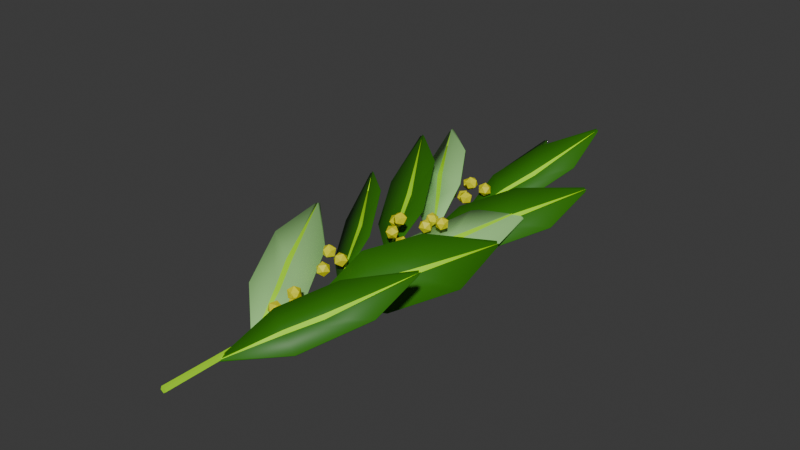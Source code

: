 # Source: Laurel.blend  (saved by Blender 4.0.36; exported with 4.5.12 LTS)
import bpy
from mathutils import Matrix  # noqa: F401  (used for matrix-valued properties, if any)

bpy.ops.wm.read_factory_settings(use_empty=True)
scene = bpy.context.scene
scene.name = 'Scene'

# ---- collections
col_collection = bpy.data.collections.new('Collection'); scene.collection.children.link(col_collection)

# ---- materials (node trees are filled in below, after node groups)
mat_laurelleaf = bpy.data.materials.new('LaurelLeaf')
mat_laurelleaf.use_transparent_shadow = False
mat_laurelleafnerve = bpy.data.materials.new('LaurelLeafNerve')
mat_laurelleafnerve.use_transparent_shadow = False
mat_leurelleafbot = bpy.data.materials.new('LeurelLeafBot')
mat_leurelleafbot.use_transparent_shadow = False
mat_laurelbud = bpy.data.materials.new('LaurelBud')
mat_laurelbud.use_transparent_shadow = False

# ---- material node trees
mat_laurelleaf.use_nodes = True; mat_laurelleaf.node_tree.nodes.clear()
_N = mat_laurelleaf.node_tree.nodes; _L = mat_laurelleaf.node_tree.links
n0 = _N.new('ShaderNodeBsdfPrincipled'); n0.name = 'Principled BSDF'; n0.location = (10, 300)
n0.inputs[0].default_value = (0.02572, 0.1745, 0.0, 1.0)
n0.inputs[3].default_value = 1.45
n1 = _N.new('ShaderNodeOutputMaterial'); n1.name = 'Material Output'; n1.location = (300, 300)
_L.new(n0.outputs[0], n1.inputs[0])
n1.is_active_output = True
mat_laurelleafnerve.use_nodes = True; mat_laurelleafnerve.node_tree.nodes.clear()
_N = mat_laurelleafnerve.node_tree.nodes; _L = mat_laurelleafnerve.node_tree.links
n0 = _N.new('ShaderNodeBsdfPrincipled'); n0.name = 'Principled BSDF'; n0.location = (10, 300)
n0.inputs[0].default_value = (0.4675, 1.0, 0.0, 1.0)
n0.inputs[3].default_value = 1.45
n1 = _N.new('ShaderNodeOutputMaterial'); n1.name = 'Material Output'; n1.location = (300, 300)
_L.new(n0.outputs[0], n1.inputs[0])
n1.is_active_output = True
mat_leurelleafbot.use_nodes = True; mat_leurelleafbot.node_tree.nodes.clear()
_N = mat_leurelleafbot.node_tree.nodes; _L = mat_leurelleafbot.node_tree.links
n0 = _N.new('ShaderNodeBsdfPrincipled'); n0.name = 'Principled BSDF'; n0.location = (10, 300)
n0.inputs[0].default_value = (0.3558, 0.7069, 0.2458, 1.0)
n0.inputs[3].default_value = 1.45
n1 = _N.new('ShaderNodeOutputMaterial'); n1.name = 'Material Output'; n1.location = (300, 300)
_L.new(n0.outputs[0], n1.inputs[0])
n1.is_active_output = True
mat_laurelbud.use_nodes = True; mat_laurelbud.node_tree.nodes.clear()
_N = mat_laurelbud.node_tree.nodes; _L = mat_laurelbud.node_tree.links
n0 = _N.new('ShaderNodeBsdfPrincipled'); n0.name = 'Principled BSDF'; n0.location = (10, 300)
n0.inputs[0].default_value = (0.8004, 0.7763, 0.0, 1.0)
n0.inputs[3].default_value = 1.45
n1 = _N.new('ShaderNodeOutputMaterial'); n1.name = 'Material Output'; n1.location = (300, 300)
_L.new(n0.outputs[0], n1.inputs[0])
n1.is_active_output = True

# ---- world
world_world = bpy.data.worlds.new('World'); scene.world = world_world
world_world.use_nodes = True; world_world.node_tree.nodes.clear()
_N = world_world.node_tree.nodes; _L = world_world.node_tree.links
n0 = _N.new('ShaderNodeOutputWorld'); n0.name = 'World Output'; n0.location = (300, 300)
n1 = _N.new('ShaderNodeBackground'); n1.name = 'Background'; n1.location = (10, 300)
n1.inputs[0].default_value = (0.05088, 0.05088, 0.05088, 1.0)
_L.new(n1.outputs[0], n0.inputs[0])
n0.is_active_output = True
world_world.color = (0.05088, 0.05088, 0.05088)
world_world.use_sun_shadow = False
world_world.sun_shadow_jitter_overblur = 0.0

# ---- meshes
me_plane_001 = bpy.data.meshes.new('Plane.001')
me_plane_001.from_pydata([(-0.02566, -0.03022, -0.003388), (0.02321, -0.02976, -0.004109), (-0.02399, 0.03267, 0.0029), (0.02389, 0.04504, 0.00353), (-0.001576, 0.09844, 0.009051), (0.00295, 0.09619, 0.008881), (-0.001289, -0.09043, -0.004418), (0.001954, -0.09014, -0.004418), (-0.003175, -0.03091, -0.00375), (-0.001713, 0.007162, -0.001516), (0.0004806, 0.09755, 0.00848), (5.204e-05, -0.09089, -0.004418), (0.001197, -0.03056, -0.004025), (0.0005013, -0.08993, -0.004418), (0.002551, 0.00639, -0.003403), (0.0007459, 0.0991, 0.00946), (-0.02568, -0.03019, -0.003945), (0.02323, -0.02974, -0.004666), (-0.02401, 0.03273, 0.002346), (0.02391, 0.0451, 0.002977), (-0.001605, 0.0985, 0.008498), (0.002973, 0.09627, 0.008329), (-0.001295, -0.09042, -0.004976), (0.001952, -0.09014, -0.004976), (-0.003208, -0.03089, -0.004305), (-0.001767, 0.007212, -0.002067), (0.0004217, 0.09762, 0.007931), (4.133e-05, -0.09088, -0.004976), (0.001175, -0.03054, -0.004581), (0.0004874, -0.08993, -0.004976), (0.002526, 0.006436, -0.003958), (0.000728, 0.09917, 0.008908)], [], [(12, 1, 3, 14), (14, 3, 5, 15), (8, 0, 6, 11), (12, 8, 11, 13), (2, 9, 10, 4), (0, 8, 9, 2), (1, 12, 13, 7), (9, 14, 15, 10), (8, 12, 14, 9), (28, 30, 19, 17), (30, 31, 21, 19), (24, 27, 22, 16), (28, 29, 27, 24), (18, 20, 26, 25), (16, 18, 25, 24), (17, 23, 29, 28), (25, 26, 31, 30), (24, 25, 30, 28), (0, 2, 18, 16), (3, 1, 17, 19), (4, 10, 26, 20), (2, 4, 20, 18), (5, 3, 19, 21), (7, 13, 29, 23), (6, 0, 16, 22), (1, 7, 23, 17), (10, 15, 31, 26), (11, 6, 22, 27), (13, 11, 27, 29), (15, 5, 21, 31)])
me_plane_001.polygons.foreach_set('use_smooth', [True] * 30)
me_plane_001.polygons.foreach_set('material_index', [0, 0, 0, 1, 0, 0, 0, 1, 1, 2, 2, 2, 1, 2, 2, 2, 1, 1, 0, 0, 0, 0, 0, 0, 0, 0, 1, 0, 1, 0])
_uv = me_plane_001.uv_layers.new(name='UVMap')
_uv.uv.foreach_set('vector', [0.5656, 0.0, 1.0, 0.0, 1.0, 1.0, 0.5656, 1.0, 0.5656, 1.0, 1.0, 1.0, 1.0, 1.0, 0.5656, 1.0, 0.4907, 0.0, 0.0, 0.0, 0.0, 0.0, 0.4907, 0.0, 0.5656, 0.0, 0.4907, 0.0, 0.4907, 0.0, 0.5656, 0.0, 0.0, 1.0, 0.4907, 1.0, 0.4907, 1.0, 0.0, 1.0, 0.0, 0.0, 0.4907, 0.0, 0.4907, 1.0, 0.0, 1.0, 1.0, 0.0, 0.5656, 0.0, 0.5656, 0.0, 1.0, 0.0, 0.4907, 1.0, 0.5656, 1.0, 0.5656, 1.0, 0.4907, 1.0, 0.4907, 0.0, 0.5656, 0.0, 0.5656, 1.0, 0.4907, 1.0, 0.5656, 0.0, 0.5656, 1.0, 1.0, 1.0, 1.0, 0.0, 0.5656, 1.0, 0.5656, 1.0, 1.0, 1.0, 1.0, 1.0, 0.4907, 0.0, 0.4907, 0.0, 0.0, 0.0, 0.0, 0.0, 0.5656, 0.0, 0.5656, 0.0, 0.4907, 0.0, 0.4907, 0.0, 0.0, 1.0, 0.0, 1.0, 0.4907, 1.0, 0.4907, 1.0, 0.0, 0.0, 0.0, 1.0, 0.4907, 1.0, 0.4907, 0.0, 1.0, 0.0, 1.0, 0.0, 0.5656, 0.0, 0.5656, 0.0, 0.4907, 1.0, 0.4907, 1.0, 0.5656, 1.0, 0.5656, 1.0, 0.4907, 0.0, 0.4907, 1.0, 0.5656, 1.0, 0.5656, 0.0, 0.0, 0.0, 0.0, 1.0, 0.0, 1.0, 0.0, 0.0, 1.0, 1.0, 1.0, 0.0, 1.0, 0.0, 1.0, 1.0, 0.0, 1.0, 0.4907, 1.0, 0.4907, 1.0, 0.0, 1.0, 0.0, 1.0, 0.0, 1.0, 0.0, 1.0, 0.0, 1.0, 1.0, 1.0, 1.0, 1.0, 1.0, 1.0, 1.0, 1.0, 1.0, 0.0, 0.5656, 0.0, 0.5656, 0.0, 1.0, 0.0, 0.0, 0.0, 0.0, 0.0, 0.0, 0.0, 0.0, 0.0, 1.0, 0.0, 1.0, 0.0, 1.0, 0.0, 1.0, 0.0, 0.4907, 1.0, 0.5656, 1.0, 0.5656, 1.0, 0.4907, 1.0, 0.4907, 0.0, 0.0, 0.0, 0.0, 0.0, 0.4907, 0.0, 0.5656, 0.0, 0.4907, 0.0, 0.4907, 0.0, 0.5656, 0.0, 0.5656, 1.0, 1.0, 1.0, 1.0, 1.0, 0.5656, 1.0])
me_plane_001.materials.append(mat_laurelleaf)
me_plane_001.materials.append(mat_laurelleafnerve)
me_plane_001.materials.append(mat_leurelleafbot)
me_plane_001.update()
me_cylinder_001 = bpy.data.meshes.new('Cylinder.001')
me_cylinder_001.from_pydata([(0.0, 0.003311, -0.2088), (-1.314e-11, 0.001442, 0.2088), (0.003149, 0.001023, -0.2088), (0.001372, 0.0004457, 0.2088), (0.001946, -0.002679, -0.2088), (0.0008478, -0.001167, 0.2088), (-0.001946, -0.002679, -0.2088), (-0.0008478, -0.001167, 0.2088), (-0.003149, 0.001023, -0.2088), (-0.001372, 0.0004457, 0.2088)], [], [(0, 1, 3, 2), (2, 3, 5, 4), (4, 5, 7, 6), (3, 1, 9, 7, 5), (6, 7, 9, 8), (8, 9, 1, 0), (0, 2, 4, 6, 8)])
_uv = me_cylinder_001.uv_layers.new(name='UVMap')
_uv.uv.foreach_set('vector', [1.0, 0.5, 1.0, 1.0, 0.8, 1.0, 0.8, 0.5, 0.8, 0.5, 0.8, 1.0, 0.6, 1.0, 0.6, 0.5, 0.6, 0.5, 0.6, 1.0, 0.4, 1.0, 0.4, 0.5, 0.4783, 0.3242, 0.25, 0.49, 0.02175, 0.3242, 0.1089, 0.05584, 0.3911, 0.05584, 0.4, 0.5, 0.4, 1.0, 0.2, 1.0, 0.2, 0.5, 0.2, 0.5, 0.2, 1.0, 2.98e-08, 1.0, 2.98e-08, 0.5, 0.75, 0.49, 0.9783, 0.3242, 0.8911, 0.05584, 0.6089, 0.05584, 0.5217, 0.3242])
me_cylinder_001.materials.append(mat_laurelleafnerve)
me_cylinder_001.update()
me_plane_002 = bpy.data.meshes.new('Plane.002')
me_plane_002.from_pydata([(-0.0256, -0.02914, -0.003268), (0.02315, -0.0287, -0.003963), (-0.02393, 0.03151, 0.002797), (0.02383, 0.04344, 0.003404), (-0.001572, 0.09494, 0.008729), (0.002943, 0.09277, 0.008565), (-0.001286, -0.08722, -0.004261), (0.001949, -0.08694, -0.004261), (-0.003167, -0.02981, -0.003616), (-0.001709, 0.006907, -0.001462), (0.0004794, 0.09409, 0.008178), (5.191e-05, -0.08766, -0.004261), (0.001194, -0.02947, -0.003882), (0.0005, -0.08674, -0.004261), (0.002545, 0.006162, -0.003282), (0.000744, 0.09558, 0.009124), (-0.02561, -0.02912, -0.003805), (0.02317, -0.02868, -0.0045), (-0.02395, 0.03156, 0.002263), (0.02385, 0.0435, 0.002871), (-0.001601, 0.095, 0.008196), (0.002965, 0.09284, 0.008033), (-0.001292, -0.08721, -0.004799), (0.001947, -0.08694, -0.004799), (-0.0032, -0.02979, -0.004152), (-0.001763, 0.006956, -0.001994), (0.0004206, 0.09415, 0.007649), (4.122e-05, -0.08766, -0.004799), (0.001172, -0.02945, -0.004419), (0.0004861, -0.08673, -0.004799), (0.002519, 0.006207, -0.003817), (0.0007262, 0.09565, 0.008591)], [], [(12, 1, 3, 14), (14, 3, 5, 15), (8, 0, 6, 11), (12, 8, 11, 13), (2, 9, 10, 4), (0, 8, 9, 2), (1, 12, 13, 7), (9, 14, 15, 10), (8, 12, 14, 9), (28, 30, 19, 17), (30, 31, 21, 19), (24, 27, 22, 16), (28, 29, 27, 24), (18, 20, 26, 25), (16, 18, 25, 24), (17, 23, 29, 28), (25, 26, 31, 30), (24, 25, 30, 28), (0, 2, 18, 16), (3, 1, 17, 19), (4, 10, 26, 20), (2, 4, 20, 18), (5, 3, 19, 21), (7, 13, 29, 23), (6, 0, 16, 22), (1, 7, 23, 17), (10, 15, 31, 26), (11, 6, 22, 27), (13, 11, 27, 29), (15, 5, 21, 31)])
me_plane_002.polygons.foreach_set('use_smooth', [True] * 30)
me_plane_002.polygons.foreach_set('material_index', [0, 0, 0, 1, 0, 0, 0, 1, 1, 2, 2, 2, 1, 2, 2, 2, 1, 1, 0, 0, 0, 0, 0, 0, 0, 0, 1, 0, 1, 0])
_uv = me_plane_002.uv_layers.new(name='UVMap')
_uv.uv.foreach_set('vector', [0.5656, 0.0, 1.0, 0.0, 1.0, 1.0, 0.5656, 1.0, 0.5656, 1.0, 1.0, 1.0, 1.0, 1.0, 0.5656, 1.0, 0.4907, 0.0, 0.0, 0.0, 0.0, 0.0, 0.4907, 0.0, 0.5656, 0.0, 0.4907, 0.0, 0.4907, 0.0, 0.5656, 0.0, 0.0, 1.0, 0.4907, 1.0, 0.4907, 1.0, 0.0, 1.0, 0.0, 0.0, 0.4907, 0.0, 0.4907, 1.0, 0.0, 1.0, 1.0, 0.0, 0.5656, 0.0, 0.5656, 0.0, 1.0, 0.0, 0.4907, 1.0, 0.5656, 1.0, 0.5656, 1.0, 0.4907, 1.0, 0.4907, 0.0, 0.5656, 0.0, 0.5656, 1.0, 0.4907, 1.0, 0.5656, 0.0, 0.5656, 1.0, 1.0, 1.0, 1.0, 0.0, 0.5656, 1.0, 0.5656, 1.0, 1.0, 1.0, 1.0, 1.0, 0.4907, 0.0, 0.4907, 0.0, 0.0, 0.0, 0.0, 0.0, 0.5656, 0.0, 0.5656, 0.0, 0.4907, 0.0, 0.4907, 0.0, 0.0, 1.0, 0.0, 1.0, 0.4907, 1.0, 0.4907, 1.0, 0.0, 0.0, 0.0, 1.0, 0.4907, 1.0, 0.4907, 0.0, 1.0, 0.0, 1.0, 0.0, 0.5656, 0.0, 0.5656, 0.0, 0.4907, 1.0, 0.4907, 1.0, 0.5656, 1.0, 0.5656, 1.0, 0.4907, 0.0, 0.4907, 1.0, 0.5656, 1.0, 0.5656, 0.0, 0.0, 0.0, 0.0, 1.0, 0.0, 1.0, 0.0, 0.0, 1.0, 1.0, 1.0, 0.0, 1.0, 0.0, 1.0, 1.0, 0.0, 1.0, 0.4907, 1.0, 0.4907, 1.0, 0.0, 1.0, 0.0, 1.0, 0.0, 1.0, 0.0, 1.0, 0.0, 1.0, 1.0, 1.0, 1.0, 1.0, 1.0, 1.0, 1.0, 1.0, 1.0, 0.0, 0.5656, 0.0, 0.5656, 0.0, 1.0, 0.0, 0.0, 0.0, 0.0, 0.0, 0.0, 0.0, 0.0, 0.0, 1.0, 0.0, 1.0, 0.0, 1.0, 0.0, 1.0, 0.0, 0.4907, 1.0, 0.5656, 1.0, 0.5656, 1.0, 0.4907, 1.0, 0.4907, 0.0, 0.0, 0.0, 0.0, 0.0, 0.4907, 0.0, 0.5656, 0.0, 0.4907, 0.0, 0.4907, 0.0, 0.5656, 0.0, 0.5656, 1.0, 1.0, 1.0, 1.0, 1.0, 0.5656, 1.0])
me_plane_002.materials.append(mat_laurelleaf)
me_plane_002.materials.append(mat_laurelleafnerve)
me_plane_002.materials.append(mat_leurelleafbot)
me_plane_002.update()
me_plane_003 = bpy.data.meshes.new('Plane.003')
me_plane_003.from_pydata([(-0.02853, -0.03453, -0.003872), (0.0258, -0.03401, -0.004696), (-0.02667, 0.03733, 0.003314), (0.02656, 0.05147, 0.004034), (-0.001752, 0.1125, 0.01034), (0.00328, 0.1099, 0.01015), (-0.001434, -0.1033, -0.005049), (0.002172, -0.103, -0.005049), (-0.00353, -0.03532, -0.004285), (-0.001904, 0.008184, -0.001732), (0.0005343, 0.1115, 0.00969), (5.786e-05, -0.1039, -0.005049), (0.00133, -0.03492, -0.004599), (0.0005573, -0.1028, -0.005049), (0.002836, 0.007302, -0.003888), (0.0008292, 0.1132, 0.01081), (-0.02855, -0.0345, -0.004508), (0.02582, -0.03398, -0.005332), (-0.0267, 0.0374, 0.002681), (0.02658, 0.05154, 0.003402), (-0.001784, 0.1126, 0.009711), (0.003305, 0.11, 0.009518), (-0.00144, -0.1033, -0.005687), (0.002171, -0.103, -0.005687), (-0.003567, -0.0353, -0.00492), (-0.001965, 0.008242, -0.002363), (0.0004688, 0.1116, 0.009063), (4.594e-05, -0.1039, -0.005686), (0.001306, -0.0349, -0.005236), (0.0005418, -0.1028, -0.005686), (0.002808, 0.007355, -0.004523), (0.0008093, 0.1133, 0.01018)], [], [(12, 1, 3, 14), (14, 3, 5, 15), (8, 0, 6, 11), (12, 8, 11, 13), (2, 9, 10, 4), (0, 8, 9, 2), (1, 12, 13, 7), (9, 14, 15, 10), (8, 12, 14, 9), (28, 30, 19, 17), (30, 31, 21, 19), (24, 27, 22, 16), (28, 29, 27, 24), (18, 20, 26, 25), (16, 18, 25, 24), (17, 23, 29, 28), (25, 26, 31, 30), (24, 25, 30, 28), (0, 2, 18, 16), (3, 1, 17, 19), (4, 10, 26, 20), (2, 4, 20, 18), (5, 3, 19, 21), (7, 13, 29, 23), (6, 0, 16, 22), (1, 7, 23, 17), (10, 15, 31, 26), (11, 6, 22, 27), (13, 11, 27, 29), (15, 5, 21, 31)])
me_plane_003.polygons.foreach_set('use_smooth', [True] * 30)
me_plane_003.polygons.foreach_set('material_index', [0, 0, 0, 1, 0, 0, 0, 1, 1, 2, 2, 2, 1, 2, 2, 2, 1, 1, 0, 0, 0, 0, 0, 0, 0, 0, 1, 0, 1, 0])
_uv = me_plane_003.uv_layers.new(name='UVMap')
_uv.uv.foreach_set('vector', [0.5656, 0.0, 1.0, 0.0, 1.0, 1.0, 0.5656, 1.0, 0.5656, 1.0, 1.0, 1.0, 1.0, 1.0, 0.5656, 1.0, 0.4907, 0.0, 0.0, 0.0, 0.0, 0.0, 0.4907, 0.0, 0.5656, 0.0, 0.4907, 0.0, 0.4907, 0.0, 0.5656, 0.0, 0.0, 1.0, 0.4907, 1.0, 0.4907, 1.0, 0.0, 1.0, 0.0, 0.0, 0.4907, 0.0, 0.4907, 1.0, 0.0, 1.0, 1.0, 0.0, 0.5656, 0.0, 0.5656, 0.0, 1.0, 0.0, 0.4907, 1.0, 0.5656, 1.0, 0.5656, 1.0, 0.4907, 1.0, 0.4907, 0.0, 0.5656, 0.0, 0.5656, 1.0, 0.4907, 1.0, 0.5656, 0.0, 0.5656, 1.0, 1.0, 1.0, 1.0, 0.0, 0.5656, 1.0, 0.5656, 1.0, 1.0, 1.0, 1.0, 1.0, 0.4907, 0.0, 0.4907, 0.0, 0.0, 0.0, 0.0, 0.0, 0.5656, 0.0, 0.5656, 0.0, 0.4907, 0.0, 0.4907, 0.0, 0.0, 1.0, 0.0, 1.0, 0.4907, 1.0, 0.4907, 1.0, 0.0, 0.0, 0.0, 1.0, 0.4907, 1.0, 0.4907, 0.0, 1.0, 0.0, 1.0, 0.0, 0.5656, 0.0, 0.5656, 0.0, 0.4907, 1.0, 0.4907, 1.0, 0.5656, 1.0, 0.5656, 1.0, 0.4907, 0.0, 0.4907, 1.0, 0.5656, 1.0, 0.5656, 0.0, 0.0, 0.0, 0.0, 1.0, 0.0, 1.0, 0.0, 0.0, 1.0, 1.0, 1.0, 0.0, 1.0, 0.0, 1.0, 1.0, 0.0, 1.0, 0.4907, 1.0, 0.4907, 1.0, 0.0, 1.0, 0.0, 1.0, 0.0, 1.0, 0.0, 1.0, 0.0, 1.0, 1.0, 1.0, 1.0, 1.0, 1.0, 1.0, 1.0, 1.0, 1.0, 0.0, 0.5656, 0.0, 0.5656, 0.0, 1.0, 0.0, 0.0, 0.0, 0.0, 0.0, 0.0, 0.0, 0.0, 0.0, 1.0, 0.0, 1.0, 0.0, 1.0, 0.0, 1.0, 0.0, 0.4907, 1.0, 0.5656, 1.0, 0.5656, 1.0, 0.4907, 1.0, 0.4907, 0.0, 0.0, 0.0, 0.0, 0.0, 0.4907, 0.0, 0.5656, 0.0, 0.4907, 0.0, 0.4907, 0.0, 0.5656, 0.0, 0.5656, 1.0, 1.0, 1.0, 1.0, 1.0, 0.5656, 1.0])
me_plane_003.materials.append(mat_laurelleaf)
me_plane_003.materials.append(mat_laurelleafnerve)
me_plane_003.materials.append(mat_leurelleafbot)
me_plane_003.update()
me_plane_004 = bpy.data.meshes.new('Plane.004')
me_plane_004.from_pydata([(-0.03353, -0.02975, -0.003336), (0.03032, -0.0293, -0.004046), (-0.03134, 0.03216, 0.002855), (0.03121, 0.04434, 0.003475), (-0.002059, 0.09692, 0.008911), (0.003855, 0.09471, 0.008744), (-0.001685, -0.08904, -0.00435), (0.002553, -0.08875, -0.00435), (-0.004148, -0.03043, -0.003692), (-0.002238, 0.007051, -0.001493), (0.000628, 0.09605, 0.008349), (6.8e-05, -0.08949, -0.00435), (0.001564, -0.03008, -0.003963), (0.000655, -0.08854, -0.00435), (0.003333, 0.006291, -0.00335), (0.0009746, 0.09757, 0.009314), (-0.03355, -0.02972, -0.003884), (0.03035, -0.02928, -0.004594), (-0.03138, 0.03222, 0.00231), (0.03124, 0.04441, 0.002931), (-0.002097, 0.09698, 0.008367), (0.003884, 0.09478, 0.008201), (-0.001692, -0.08903, -0.004899), (0.002551, -0.08875, -0.004899), (-0.004192, -0.03041, -0.004239), (-0.002309, 0.007101, -0.002036), (0.000551, 0.09611, 0.007808), (5.4e-05, -0.08948, -0.004899), (0.001535, -0.03007, -0.004511), (0.0006368, -0.08854, -0.004899), (0.0033, 0.006337, -0.003896), (0.0009512, 0.09764, 0.00877)], [], [(12, 1, 3, 14), (14, 3, 5, 15), (8, 0, 6, 11), (12, 8, 11, 13), (2, 9, 10, 4), (0, 8, 9, 2), (1, 12, 13, 7), (9, 14, 15, 10), (8, 12, 14, 9), (28, 30, 19, 17), (30, 31, 21, 19), (24, 27, 22, 16), (28, 29, 27, 24), (18, 20, 26, 25), (16, 18, 25, 24), (17, 23, 29, 28), (25, 26, 31, 30), (24, 25, 30, 28), (0, 2, 18, 16), (3, 1, 17, 19), (4, 10, 26, 20), (2, 4, 20, 18), (5, 3, 19, 21), (7, 13, 29, 23), (6, 0, 16, 22), (1, 7, 23, 17), (10, 15, 31, 26), (11, 6, 22, 27), (13, 11, 27, 29), (15, 5, 21, 31)])
me_plane_004.polygons.foreach_set('use_smooth', [True] * 30)
me_plane_004.polygons.foreach_set('material_index', [0, 0, 0, 1, 0, 0, 0, 1, 1, 2, 2, 2, 1, 2, 2, 2, 1, 1, 0, 0, 0, 0, 0, 0, 0, 0, 1, 0, 1, 0])
_uv = me_plane_004.uv_layers.new(name='UVMap')
_uv.uv.foreach_set('vector', [0.5656, 0.0, 1.0, 0.0, 1.0, 1.0, 0.5656, 1.0, 0.5656, 1.0, 1.0, 1.0, 1.0, 1.0, 0.5656, 1.0, 0.4907, 0.0, 0.0, 0.0, 0.0, 0.0, 0.4907, 0.0, 0.5656, 0.0, 0.4907, 0.0, 0.4907, 0.0, 0.5656, 0.0, 0.0, 1.0, 0.4907, 1.0, 0.4907, 1.0, 0.0, 1.0, 0.0, 0.0, 0.4907, 0.0, 0.4907, 1.0, 0.0, 1.0, 1.0, 0.0, 0.5656, 0.0, 0.5656, 0.0, 1.0, 0.0, 0.4907, 1.0, 0.5656, 1.0, 0.5656, 1.0, 0.4907, 1.0, 0.4907, 0.0, 0.5656, 0.0, 0.5656, 1.0, 0.4907, 1.0, 0.5656, 0.0, 0.5656, 1.0, 1.0, 1.0, 1.0, 0.0, 0.5656, 1.0, 0.5656, 1.0, 1.0, 1.0, 1.0, 1.0, 0.4907, 0.0, 0.4907, 0.0, 0.0, 0.0, 0.0, 0.0, 0.5656, 0.0, 0.5656, 0.0, 0.4907, 0.0, 0.4907, 0.0, 0.0, 1.0, 0.0, 1.0, 0.4907, 1.0, 0.4907, 1.0, 0.0, 0.0, 0.0, 1.0, 0.4907, 1.0, 0.4907, 0.0, 1.0, 0.0, 1.0, 0.0, 0.5656, 0.0, 0.5656, 0.0, 0.4907, 1.0, 0.4907, 1.0, 0.5656, 1.0, 0.5656, 1.0, 0.4907, 0.0, 0.4907, 1.0, 0.5656, 1.0, 0.5656, 0.0, 0.0, 0.0, 0.0, 1.0, 0.0, 1.0, 0.0, 0.0, 1.0, 1.0, 1.0, 0.0, 1.0, 0.0, 1.0, 1.0, 0.0, 1.0, 0.4907, 1.0, 0.4907, 1.0, 0.0, 1.0, 0.0, 1.0, 0.0, 1.0, 0.0, 1.0, 0.0, 1.0, 1.0, 1.0, 1.0, 1.0, 1.0, 1.0, 1.0, 1.0, 1.0, 0.0, 0.5656, 0.0, 0.5656, 0.0, 1.0, 0.0, 0.0, 0.0, 0.0, 0.0, 0.0, 0.0, 0.0, 0.0, 1.0, 0.0, 1.0, 0.0, 1.0, 0.0, 1.0, 0.0, 0.4907, 1.0, 0.5656, 1.0, 0.5656, 1.0, 0.4907, 1.0, 0.4907, 0.0, 0.0, 0.0, 0.0, 0.0, 0.4907, 0.0, 0.5656, 0.0, 0.4907, 0.0, 0.4907, 0.0, 0.5656, 0.0, 0.5656, 1.0, 1.0, 1.0, 1.0, 1.0, 0.5656, 1.0])
me_plane_004.materials.append(mat_laurelleaf)
me_plane_004.materials.append(mat_laurelleafnerve)
me_plane_004.materials.append(mat_leurelleafbot)
me_plane_004.update()
me_plane_005 = bpy.data.meshes.new('Plane.005')
me_plane_005.from_pydata([(-0.02573, -0.02656, -0.002978), (0.02327, -0.02615, -0.003611), (-0.02405, 0.02871, 0.002549), (0.02395, 0.03958, 0.003102), (-0.001579, 0.08651, 0.007954), (0.002957, 0.08454, 0.007805), (-0.001293, -0.07947, -0.003883), (0.001959, -0.07922, -0.003883), (-0.003183, -0.02716, -0.003295), (-0.001717, 0.006294, -0.001332), (0.0004818, 0.08573, 0.007452), (5.217e-05, -0.07988, -0.003883), (0.0012, -0.02685, -0.003537), (0.0005025, -0.07903, -0.003883), (0.002558, 0.005615, -0.00299), (0.0007477, 0.08709, 0.008314), (-0.02574, -0.02653, -0.003467), (0.02328, -0.02613, -0.0041), (-0.02407, 0.02876, 0.002062), (0.02397, 0.03964, 0.002616), (-0.001609, 0.08656, 0.007468), (0.00298, 0.0846, 0.00732), (-0.001298, -0.07947, -0.004373), (0.001957, -0.07922, -0.004373), (-0.003216, -0.02715, -0.003784), (-0.001772, 0.006339, -0.001817), (0.0004228, 0.08579, 0.00697), (4.143e-05, -0.07987, -0.004373), (0.001178, -0.02684, -0.004026), (0.0004886, -0.07903, -0.004373), (0.002532, 0.005656, -0.003478), (0.0007298, 0.08716, 0.007828)], [], [(12, 1, 3, 14), (14, 3, 5, 15), (8, 0, 6, 11), (12, 8, 11, 13), (2, 9, 10, 4), (0, 8, 9, 2), (1, 12, 13, 7), (9, 14, 15, 10), (8, 12, 14, 9), (28, 30, 19, 17), (30, 31, 21, 19), (24, 27, 22, 16), (28, 29, 27, 24), (18, 20, 26, 25), (16, 18, 25, 24), (17, 23, 29, 28), (25, 26, 31, 30), (24, 25, 30, 28), (0, 2, 18, 16), (3, 1, 17, 19), (4, 10, 26, 20), (2, 4, 20, 18), (5, 3, 19, 21), (7, 13, 29, 23), (6, 0, 16, 22), (1, 7, 23, 17), (10, 15, 31, 26), (11, 6, 22, 27), (13, 11, 27, 29), (15, 5, 21, 31)])
me_plane_005.polygons.foreach_set('use_smooth', [True] * 30)
me_plane_005.polygons.foreach_set('material_index', [0, 0, 0, 1, 0, 0, 0, 1, 1, 2, 2, 2, 1, 2, 2, 2, 1, 1, 0, 0, 0, 0, 0, 0, 0, 0, 1, 0, 1, 0])
_uv = me_plane_005.uv_layers.new(name='UVMap')
_uv.uv.foreach_set('vector', [0.5656, 0.0, 1.0, 0.0, 1.0, 1.0, 0.5656, 1.0, 0.5656, 1.0, 1.0, 1.0, 1.0, 1.0, 0.5656, 1.0, 0.4907, 0.0, 0.0, 0.0, 0.0, 0.0, 0.4907, 0.0, 0.5656, 0.0, 0.4907, 0.0, 0.4907, 0.0, 0.5656, 0.0, 0.0, 1.0, 0.4907, 1.0, 0.4907, 1.0, 0.0, 1.0, 0.0, 0.0, 0.4907, 0.0, 0.4907, 1.0, 0.0, 1.0, 1.0, 0.0, 0.5656, 0.0, 0.5656, 0.0, 1.0, 0.0, 0.4907, 1.0, 0.5656, 1.0, 0.5656, 1.0, 0.4907, 1.0, 0.4907, 0.0, 0.5656, 0.0, 0.5656, 1.0, 0.4907, 1.0, 0.5656, 0.0, 0.5656, 1.0, 1.0, 1.0, 1.0, 0.0, 0.5656, 1.0, 0.5656, 1.0, 1.0, 1.0, 1.0, 1.0, 0.4907, 0.0, 0.4907, 0.0, 0.0, 0.0, 0.0, 0.0, 0.5656, 0.0, 0.5656, 0.0, 0.4907, 0.0, 0.4907, 0.0, 0.0, 1.0, 0.0, 1.0, 0.4907, 1.0, 0.4907, 1.0, 0.0, 0.0, 0.0, 1.0, 0.4907, 1.0, 0.4907, 0.0, 1.0, 0.0, 1.0, 0.0, 0.5656, 0.0, 0.5656, 0.0, 0.4907, 1.0, 0.4907, 1.0, 0.5656, 1.0, 0.5656, 1.0, 0.4907, 0.0, 0.4907, 1.0, 0.5656, 1.0, 0.5656, 0.0, 0.0, 0.0, 0.0, 1.0, 0.0, 1.0, 0.0, 0.0, 1.0, 1.0, 1.0, 0.0, 1.0, 0.0, 1.0, 1.0, 0.0, 1.0, 0.4907, 1.0, 0.4907, 1.0, 0.0, 1.0, 0.0, 1.0, 0.0, 1.0, 0.0, 1.0, 0.0, 1.0, 1.0, 1.0, 1.0, 1.0, 1.0, 1.0, 1.0, 1.0, 1.0, 0.0, 0.5656, 0.0, 0.5656, 0.0, 1.0, 0.0, 0.0, 0.0, 0.0, 0.0, 0.0, 0.0, 0.0, 0.0, 1.0, 0.0, 1.0, 0.0, 1.0, 0.0, 1.0, 0.0, 0.4907, 1.0, 0.5656, 1.0, 0.5656, 1.0, 0.4907, 1.0, 0.4907, 0.0, 0.0, 0.0, 0.0, 0.0, 0.4907, 0.0, 0.5656, 0.0, 0.4907, 0.0, 0.4907, 0.0, 0.5656, 0.0, 0.5656, 1.0, 1.0, 1.0, 1.0, 1.0, 0.5656, 1.0])
me_plane_005.materials.append(mat_laurelleaf)
me_plane_005.materials.append(mat_laurelleafnerve)
me_plane_005.materials.append(mat_leurelleafbot)
me_plane_005.update()
me_plane_006 = bpy.data.meshes.new('Plane.006')
me_plane_006.from_pydata([(-0.03042, -0.03453, -0.003872), (0.02751, -0.03401, -0.004696), (-0.02843, 0.03733, 0.003314), (0.02831, 0.05147, 0.004034), (-0.001868, 0.1125, 0.01034), (0.003497, 0.1099, 0.01015), (-0.001528, -0.1033, -0.005049), (0.002316, -0.103, -0.005049), (-0.003763, -0.03532, -0.004285), (-0.002031, 0.008184, -0.001732), (0.0005697, 0.1115, 0.00969), (6.169e-05, -0.1039, -0.005049), (0.001418, -0.03492, -0.004599), (0.0005942, -0.1028, -0.005049), (0.003024, 0.007302, -0.003888), (0.0008841, 0.1132, 0.01081), (-0.03044, -0.0345, -0.004508), (0.02753, -0.03398, -0.005332), (-0.02846, 0.0374, 0.002681), (0.02834, 0.05154, 0.003402), (-0.001902, 0.1126, 0.009711), (0.003524, 0.11, 0.009518), (-0.001535, -0.1033, -0.005687), (0.002314, -0.103, -0.005687), (-0.003803, -0.0353, -0.00492), (-0.002095, 0.008242, -0.002363), (0.0004999, 0.1116, 0.009063), (4.899e-05, -0.1039, -0.005686), (0.001393, -0.0349, -0.005236), (0.0005777, -0.1028, -0.005686), (0.002994, 0.007355, -0.004523), (0.0008629, 0.1133, 0.01018)], [], [(12, 1, 3, 14), (14, 3, 5, 15), (8, 0, 6, 11), (12, 8, 11, 13), (2, 9, 10, 4), (0, 8, 9, 2), (1, 12, 13, 7), (9, 14, 15, 10), (8, 12, 14, 9), (28, 30, 19, 17), (30, 31, 21, 19), (24, 27, 22, 16), (28, 29, 27, 24), (18, 20, 26, 25), (16, 18, 25, 24), (17, 23, 29, 28), (25, 26, 31, 30), (24, 25, 30, 28), (0, 2, 18, 16), (3, 1, 17, 19), (4, 10, 26, 20), (2, 4, 20, 18), (5, 3, 19, 21), (7, 13, 29, 23), (6, 0, 16, 22), (1, 7, 23, 17), (10, 15, 31, 26), (11, 6, 22, 27), (13, 11, 27, 29), (15, 5, 21, 31)])
me_plane_006.polygons.foreach_set('use_smooth', [True] * 30)
me_plane_006.polygons.foreach_set('material_index', [0, 0, 0, 1, 0, 0, 0, 1, 1, 2, 2, 2, 1, 2, 2, 2, 1, 1, 0, 0, 0, 0, 0, 0, 0, 0, 1, 0, 1, 0])
_uv = me_plane_006.uv_layers.new(name='UVMap')
_uv.uv.foreach_set('vector', [0.5656, 0.0, 1.0, 0.0, 1.0, 1.0, 0.5656, 1.0, 0.5656, 1.0, 1.0, 1.0, 1.0, 1.0, 0.5656, 1.0, 0.4907, 0.0, 0.0, 0.0, 0.0, 0.0, 0.4907, 0.0, 0.5656, 0.0, 0.4907, 0.0, 0.4907, 0.0, 0.5656, 0.0, 0.0, 1.0, 0.4907, 1.0, 0.4907, 1.0, 0.0, 1.0, 0.0, 0.0, 0.4907, 0.0, 0.4907, 1.0, 0.0, 1.0, 1.0, 0.0, 0.5656, 0.0, 0.5656, 0.0, 1.0, 0.0, 0.4907, 1.0, 0.5656, 1.0, 0.5656, 1.0, 0.4907, 1.0, 0.4907, 0.0, 0.5656, 0.0, 0.5656, 1.0, 0.4907, 1.0, 0.5656, 0.0, 0.5656, 1.0, 1.0, 1.0, 1.0, 0.0, 0.5656, 1.0, 0.5656, 1.0, 1.0, 1.0, 1.0, 1.0, 0.4907, 0.0, 0.4907, 0.0, 0.0, 0.0, 0.0, 0.0, 0.5656, 0.0, 0.5656, 0.0, 0.4907, 0.0, 0.4907, 0.0, 0.0, 1.0, 0.0, 1.0, 0.4907, 1.0, 0.4907, 1.0, 0.0, 0.0, 0.0, 1.0, 0.4907, 1.0, 0.4907, 0.0, 1.0, 0.0, 1.0, 0.0, 0.5656, 0.0, 0.5656, 0.0, 0.4907, 1.0, 0.4907, 1.0, 0.5656, 1.0, 0.5656, 1.0, 0.4907, 0.0, 0.4907, 1.0, 0.5656, 1.0, 0.5656, 0.0, 0.0, 0.0, 0.0, 1.0, 0.0, 1.0, 0.0, 0.0, 1.0, 1.0, 1.0, 0.0, 1.0, 0.0, 1.0, 1.0, 0.0, 1.0, 0.4907, 1.0, 0.4907, 1.0, 0.0, 1.0, 0.0, 1.0, 0.0, 1.0, 0.0, 1.0, 0.0, 1.0, 1.0, 1.0, 1.0, 1.0, 1.0, 1.0, 1.0, 1.0, 1.0, 0.0, 0.5656, 0.0, 0.5656, 0.0, 1.0, 0.0, 0.0, 0.0, 0.0, 0.0, 0.0, 0.0, 0.0, 0.0, 1.0, 0.0, 1.0, 0.0, 1.0, 0.0, 1.0, 0.0, 0.4907, 1.0, 0.5656, 1.0, 0.5656, 1.0, 0.4907, 1.0, 0.4907, 0.0, 0.0, 0.0, 0.0, 0.0, 0.4907, 0.0, 0.5656, 0.0, 0.4907, 0.0, 0.4907, 0.0, 0.5656, 0.0, 0.5656, 1.0, 1.0, 1.0, 1.0, 1.0, 0.5656, 1.0])
me_plane_006.materials.append(mat_laurelleaf)
me_plane_006.materials.append(mat_laurelleafnerve)
me_plane_006.materials.append(mat_leurelleafbot)
me_plane_006.update()
me_plane_007 = bpy.data.meshes.new('Plane.007')
me_plane_007.from_pydata([(-0.03052, -0.02925, -0.00328), (0.0276, -0.02881, -0.003978), (-0.02853, 0.03163, 0.002808), (0.02841, 0.0436, 0.003417), (-0.001874, 0.0953, 0.008762), (0.003508, 0.09312, 0.008598), (-0.001533, -0.08755, -0.004277), (0.002323, -0.08727, -0.004277), (-0.003776, -0.02992, -0.00363), (-0.002037, 0.006933, -0.001468), (0.0005716, 0.09444, 0.008209), (6.189e-05, -0.08799, -0.004277), (0.001423, -0.02958, -0.003896), (0.0005961, -0.08706, -0.004277), (0.003034, 0.006186, -0.003294), (0.0008871, 0.09594, 0.009159), (-0.03054, -0.02923, -0.003819), (0.02762, -0.02879, -0.004517), (-0.02856, 0.03168, 0.002271), (0.02844, 0.04366, 0.002882), (-0.001908, 0.09536, 0.008227), (0.003536, 0.0932, 0.008063), (-0.00154, -0.08754, -0.004817), (0.002322, -0.08727, -0.004817), (-0.003815, -0.0299, -0.004168), (-0.002102, 0.006982, -0.002002), (0.0005015, 0.09451, 0.007678), (4.915e-05, -0.08799, -0.004817), (0.001397, -0.02956, -0.004435), (0.0005796, -0.08706, -0.004817), (0.003004, 0.006231, -0.003831), (0.0008658, 0.09601, 0.008624)], [], [(12, 1, 3, 14), (14, 3, 5, 15), (8, 0, 6, 11), (12, 8, 11, 13), (2, 9, 10, 4), (0, 8, 9, 2), (1, 12, 13, 7), (9, 14, 15, 10), (8, 12, 14, 9), (28, 30, 19, 17), (30, 31, 21, 19), (24, 27, 22, 16), (28, 29, 27, 24), (18, 20, 26, 25), (16, 18, 25, 24), (17, 23, 29, 28), (25, 26, 31, 30), (24, 25, 30, 28), (0, 2, 18, 16), (3, 1, 17, 19), (4, 10, 26, 20), (2, 4, 20, 18), (5, 3, 19, 21), (7, 13, 29, 23), (6, 0, 16, 22), (1, 7, 23, 17), (10, 15, 31, 26), (11, 6, 22, 27), (13, 11, 27, 29), (15, 5, 21, 31)])
me_plane_007.polygons.foreach_set('use_smooth', [True] * 30)
me_plane_007.polygons.foreach_set('material_index', [0, 0, 0, 1, 0, 0, 0, 1, 1, 2, 2, 2, 1, 2, 2, 2, 1, 1, 0, 0, 0, 0, 0, 0, 0, 0, 1, 0, 1, 0])
_uv = me_plane_007.uv_layers.new(name='UVMap')
_uv.uv.foreach_set('vector', [0.5656, 0.0, 1.0, 0.0, 1.0, 1.0, 0.5656, 1.0, 0.5656, 1.0, 1.0, 1.0, 1.0, 1.0, 0.5656, 1.0, 0.4907, 0.0, 0.0, 0.0, 0.0, 0.0, 0.4907, 0.0, 0.5656, 0.0, 0.4907, 0.0, 0.4907, 0.0, 0.5656, 0.0, 0.0, 1.0, 0.4907, 1.0, 0.4907, 1.0, 0.0, 1.0, 0.0, 0.0, 0.4907, 0.0, 0.4907, 1.0, 0.0, 1.0, 1.0, 0.0, 0.5656, 0.0, 0.5656, 0.0, 1.0, 0.0, 0.4907, 1.0, 0.5656, 1.0, 0.5656, 1.0, 0.4907, 1.0, 0.4907, 0.0, 0.5656, 0.0, 0.5656, 1.0, 0.4907, 1.0, 0.5656, 0.0, 0.5656, 1.0, 1.0, 1.0, 1.0, 0.0, 0.5656, 1.0, 0.5656, 1.0, 1.0, 1.0, 1.0, 1.0, 0.4907, 0.0, 0.4907, 0.0, 0.0, 0.0, 0.0, 0.0, 0.5656, 0.0, 0.5656, 0.0, 0.4907, 0.0, 0.4907, 0.0, 0.0, 1.0, 0.0, 1.0, 0.4907, 1.0, 0.4907, 1.0, 0.0, 0.0, 0.0, 1.0, 0.4907, 1.0, 0.4907, 0.0, 1.0, 0.0, 1.0, 0.0, 0.5656, 0.0, 0.5656, 0.0, 0.4907, 1.0, 0.4907, 1.0, 0.5656, 1.0, 0.5656, 1.0, 0.4907, 0.0, 0.4907, 1.0, 0.5656, 1.0, 0.5656, 0.0, 0.0, 0.0, 0.0, 1.0, 0.0, 1.0, 0.0, 0.0, 1.0, 1.0, 1.0, 0.0, 1.0, 0.0, 1.0, 1.0, 0.0, 1.0, 0.4907, 1.0, 0.4907, 1.0, 0.0, 1.0, 0.0, 1.0, 0.0, 1.0, 0.0, 1.0, 0.0, 1.0, 1.0, 1.0, 1.0, 1.0, 1.0, 1.0, 1.0, 1.0, 1.0, 0.0, 0.5656, 0.0, 0.5656, 0.0, 1.0, 0.0, 0.0, 0.0, 0.0, 0.0, 0.0, 0.0, 0.0, 0.0, 1.0, 0.0, 1.0, 0.0, 1.0, 0.0, 1.0, 0.0, 0.4907, 1.0, 0.5656, 1.0, 0.5656, 1.0, 0.4907, 1.0, 0.4907, 0.0, 0.0, 0.0, 0.0, 0.0, 0.4907, 0.0, 0.5656, 0.0, 0.4907, 0.0, 0.4907, 0.0, 0.5656, 0.0, 0.5656, 1.0, 1.0, 1.0, 1.0, 1.0, 0.5656, 1.0])
me_plane_007.materials.append(mat_laurelleaf)
me_plane_007.materials.append(mat_laurelleafnerve)
me_plane_007.materials.append(mat_leurelleafbot)
me_plane_007.update()
me_plane_008 = bpy.data.meshes.new('Plane.008')
me_plane_008.from_pydata([(-0.0301, -0.03106, -0.003483), (0.02722, -0.03059, -0.004224), (-0.02813, 0.03358, 0.002981), (0.02801, 0.04629, 0.003628), (-0.001848, 0.1012, 0.009304), (0.00346, 0.09887, 0.009129), (-0.001512, -0.09295, -0.004542), (0.002291, -0.09266, -0.004542), (-0.003723, -0.03177, -0.003854), (-0.002009, 0.007362, -0.001558), (0.0005636, 0.1003, 0.008716), (6.103e-05, -0.09343, -0.004542), (0.001403, -0.03141, -0.004137), (0.0005879, -0.09244, -0.004542), (0.002992, 0.006568, -0.003497), (0.0008747, 0.1019, 0.009724), (-0.03011, -0.03103, -0.004055), (0.02724, -0.03057, -0.004796), (-0.02816, 0.03364, 0.002412), (0.02804, 0.04636, 0.00306), (-0.001882, 0.1012, 0.008735), (0.003487, 0.09895, 0.008561), (-0.001519, -0.09295, -0.005115), (0.00229, -0.09266, -0.005115), (-0.003762, -0.03175, -0.004426), (-0.002072, 0.007414, -0.002125), (0.0004946, 0.1003, 0.008152), (4.847e-05, -0.09342, -0.005115), (0.001378, -0.03139, -0.004709), (0.0005716, -0.09244, -0.005115), (0.002962, 0.006615, -0.004068), (0.0008537, 0.1019, 0.009156)], [], [(12, 1, 3, 14), (14, 3, 5, 15), (8, 0, 6, 11), (12, 8, 11, 13), (2, 9, 10, 4), (0, 8, 9, 2), (1, 12, 13, 7), (9, 14, 15, 10), (8, 12, 14, 9), (28, 30, 19, 17), (30, 31, 21, 19), (24, 27, 22, 16), (28, 29, 27, 24), (18, 20, 26, 25), (16, 18, 25, 24), (17, 23, 29, 28), (25, 26, 31, 30), (24, 25, 30, 28), (0, 2, 18, 16), (3, 1, 17, 19), (4, 10, 26, 20), (2, 4, 20, 18), (5, 3, 19, 21), (7, 13, 29, 23), (6, 0, 16, 22), (1, 7, 23, 17), (10, 15, 31, 26), (11, 6, 22, 27), (13, 11, 27, 29), (15, 5, 21, 31)])
me_plane_008.polygons.foreach_set('use_smooth', [True] * 30)
me_plane_008.polygons.foreach_set('material_index', [0, 0, 0, 1, 0, 0, 0, 1, 1, 2, 2, 2, 1, 2, 2, 2, 1, 1, 0, 0, 0, 0, 0, 0, 0, 0, 1, 0, 1, 0])
_uv = me_plane_008.uv_layers.new(name='UVMap')
_uv.uv.foreach_set('vector', [0.5656, 0.0, 1.0, 0.0, 1.0, 1.0, 0.5656, 1.0, 0.5656, 1.0, 1.0, 1.0, 1.0, 1.0, 0.5656, 1.0, 0.4907, 0.0, 0.0, 0.0, 0.0, 0.0, 0.4907, 0.0, 0.5656, 0.0, 0.4907, 0.0, 0.4907, 0.0, 0.5656, 0.0, 0.0, 1.0, 0.4907, 1.0, 0.4907, 1.0, 0.0, 1.0, 0.0, 0.0, 0.4907, 0.0, 0.4907, 1.0, 0.0, 1.0, 1.0, 0.0, 0.5656, 0.0, 0.5656, 0.0, 1.0, 0.0, 0.4907, 1.0, 0.5656, 1.0, 0.5656, 1.0, 0.4907, 1.0, 0.4907, 0.0, 0.5656, 0.0, 0.5656, 1.0, 0.4907, 1.0, 0.5656, 0.0, 0.5656, 1.0, 1.0, 1.0, 1.0, 0.0, 0.5656, 1.0, 0.5656, 1.0, 1.0, 1.0, 1.0, 1.0, 0.4907, 0.0, 0.4907, 0.0, 0.0, 0.0, 0.0, 0.0, 0.5656, 0.0, 0.5656, 0.0, 0.4907, 0.0, 0.4907, 0.0, 0.0, 1.0, 0.0, 1.0, 0.4907, 1.0, 0.4907, 1.0, 0.0, 0.0, 0.0, 1.0, 0.4907, 1.0, 0.4907, 0.0, 1.0, 0.0, 1.0, 0.0, 0.5656, 0.0, 0.5656, 0.0, 0.4907, 1.0, 0.4907, 1.0, 0.5656, 1.0, 0.5656, 1.0, 0.4907, 0.0, 0.4907, 1.0, 0.5656, 1.0, 0.5656, 0.0, 0.0, 0.0, 0.0, 1.0, 0.0, 1.0, 0.0, 0.0, 1.0, 1.0, 1.0, 0.0, 1.0, 0.0, 1.0, 1.0, 0.0, 1.0, 0.4907, 1.0, 0.4907, 1.0, 0.0, 1.0, 0.0, 1.0, 0.0, 1.0, 0.0, 1.0, 0.0, 1.0, 1.0, 1.0, 1.0, 1.0, 1.0, 1.0, 1.0, 1.0, 1.0, 0.0, 0.5656, 0.0, 0.5656, 0.0, 1.0, 0.0, 0.0, 0.0, 0.0, 0.0, 0.0, 0.0, 0.0, 0.0, 1.0, 0.0, 1.0, 0.0, 1.0, 0.0, 1.0, 0.0, 0.4907, 1.0, 0.5656, 1.0, 0.5656, 1.0, 0.4907, 1.0, 0.4907, 0.0, 0.0, 0.0, 0.0, 0.0, 0.4907, 0.0, 0.5656, 0.0, 0.4907, 0.0, 0.4907, 0.0, 0.5656, 0.0, 0.5656, 1.0, 1.0, 1.0, 1.0, 1.0, 0.5656, 1.0])
me_plane_008.materials.append(mat_laurelleaf)
me_plane_008.materials.append(mat_laurelleafnerve)
me_plane_008.materials.append(mat_leurelleafbot)
me_plane_008.update()
me_plane_009 = bpy.data.meshes.new('Plane.009')
me_plane_009.from_pydata([(-0.02476, -0.02754, -0.003088), (0.02239, -0.02712, -0.003744), (-0.02314, 0.02977, 0.002643), (0.02305, 0.04104, 0.003216), (-0.00152, 0.0897, 0.008248), (0.002846, 0.08765, 0.008093), (-0.001244, -0.08241, -0.004026), (0.001885, -0.08214, -0.004026), (-0.003063, -0.02817, -0.003417), (-0.001653, 0.006526, -0.001381), (0.0004637, 0.0889, 0.007727), (5.021e-05, -0.08282, -0.004026), (0.001155, -0.02784, -0.003667), (0.0004836, -0.08195, -0.004026), (0.002462, 0.005822, -0.003101), (0.0007197, 0.0903, 0.008621), (-0.02478, -0.02751, -0.003595), (0.02241, -0.0271, -0.004252), (-0.02317, 0.02982, 0.002138), (0.02307, 0.0411, 0.002713), (-0.001548, 0.08976, 0.007744), (0.002868, 0.08772, 0.00759), (-0.001249, -0.0824, -0.004535), (0.001884, -0.08214, -0.004535), (-0.003095, -0.02815, -0.003923), (-0.001705, 0.006572, -0.001884), (0.0004069, 0.08896, 0.007227), (3.987e-05, -0.08282, -0.004534), (0.001134, -0.02783, -0.004175), (0.0004702, -0.08195, -0.004534), (0.002437, 0.005865, -0.003606), (0.0007024, 0.09037, 0.008117)], [], [(12, 1, 3, 14), (14, 3, 5, 15), (8, 0, 6, 11), (12, 8, 11, 13), (2, 9, 10, 4), (0, 8, 9, 2), (1, 12, 13, 7), (9, 14, 15, 10), (8, 12, 14, 9), (28, 30, 19, 17), (30, 31, 21, 19), (24, 27, 22, 16), (28, 29, 27, 24), (18, 20, 26, 25), (16, 18, 25, 24), (17, 23, 29, 28), (25, 26, 31, 30), (24, 25, 30, 28), (0, 2, 18, 16), (3, 1, 17, 19), (4, 10, 26, 20), (2, 4, 20, 18), (5, 3, 19, 21), (7, 13, 29, 23), (6, 0, 16, 22), (1, 7, 23, 17), (10, 15, 31, 26), (11, 6, 22, 27), (13, 11, 27, 29), (15, 5, 21, 31)])
me_plane_009.polygons.foreach_set('use_smooth', [True] * 30)
me_plane_009.polygons.foreach_set('material_index', [0, 0, 0, 1, 0, 0, 0, 1, 1, 2, 2, 2, 1, 2, 2, 2, 1, 1, 0, 0, 0, 0, 0, 0, 0, 0, 1, 0, 1, 0])
_uv = me_plane_009.uv_layers.new(name='UVMap')
_uv.uv.foreach_set('vector', [0.5656, 0.0, 1.0, 0.0, 1.0, 1.0, 0.5656, 1.0, 0.5656, 1.0, 1.0, 1.0, 1.0, 1.0, 0.5656, 1.0, 0.4907, 0.0, 0.0, 0.0, 0.0, 0.0, 0.4907, 0.0, 0.5656, 0.0, 0.4907, 0.0, 0.4907, 0.0, 0.5656, 0.0, 0.0, 1.0, 0.4907, 1.0, 0.4907, 1.0, 0.0, 1.0, 0.0, 0.0, 0.4907, 0.0, 0.4907, 1.0, 0.0, 1.0, 1.0, 0.0, 0.5656, 0.0, 0.5656, 0.0, 1.0, 0.0, 0.4907, 1.0, 0.5656, 1.0, 0.5656, 1.0, 0.4907, 1.0, 0.4907, 0.0, 0.5656, 0.0, 0.5656, 1.0, 0.4907, 1.0, 0.5656, 0.0, 0.5656, 1.0, 1.0, 1.0, 1.0, 0.0, 0.5656, 1.0, 0.5656, 1.0, 1.0, 1.0, 1.0, 1.0, 0.4907, 0.0, 0.4907, 0.0, 0.0, 0.0, 0.0, 0.0, 0.5656, 0.0, 0.5656, 0.0, 0.4907, 0.0, 0.4907, 0.0, 0.0, 1.0, 0.0, 1.0, 0.4907, 1.0, 0.4907, 1.0, 0.0, 0.0, 0.0, 1.0, 0.4907, 1.0, 0.4907, 0.0, 1.0, 0.0, 1.0, 0.0, 0.5656, 0.0, 0.5656, 0.0, 0.4907, 1.0, 0.4907, 1.0, 0.5656, 1.0, 0.5656, 1.0, 0.4907, 0.0, 0.4907, 1.0, 0.5656, 1.0, 0.5656, 0.0, 0.0, 0.0, 0.0, 1.0, 0.0, 1.0, 0.0, 0.0, 1.0, 1.0, 1.0, 0.0, 1.0, 0.0, 1.0, 1.0, 0.0, 1.0, 0.4907, 1.0, 0.4907, 1.0, 0.0, 1.0, 0.0, 1.0, 0.0, 1.0, 0.0, 1.0, 0.0, 1.0, 1.0, 1.0, 1.0, 1.0, 1.0, 1.0, 1.0, 1.0, 1.0, 0.0, 0.5656, 0.0, 0.5656, 0.0, 1.0, 0.0, 0.0, 0.0, 0.0, 0.0, 0.0, 0.0, 0.0, 0.0, 1.0, 0.0, 1.0, 0.0, 1.0, 0.0, 1.0, 0.0, 0.4907, 1.0, 0.5656, 1.0, 0.5656, 1.0, 0.4907, 1.0, 0.4907, 0.0, 0.0, 0.0, 0.0, 0.0, 0.4907, 0.0, 0.5656, 0.0, 0.4907, 0.0, 0.4907, 0.0, 0.5656, 0.0, 0.5656, 1.0, 1.0, 1.0, 1.0, 1.0, 0.5656, 1.0])
me_plane_009.materials.append(mat_laurelleaf)
me_plane_009.materials.append(mat_laurelleafnerve)
me_plane_009.materials.append(mat_leurelleafbot)
me_plane_009.update()
me_plane_010 = bpy.data.meshes.new('Plane.010')
me_plane_010.from_pydata([(-0.02702, -0.03453, -0.003872), (0.02444, -0.03401, -0.004696), (-0.02526, 0.03733, 0.003314), (0.02515, 0.05147, 0.004034), (-0.001659, 0.1125, 0.01034), (0.003106, 0.1099, 0.01015), (-0.001358, -0.1033, -0.005049), (0.002057, -0.103, -0.005049), (-0.003343, -0.03532, -0.004285), (-0.001804, 0.008184, -0.001732), (0.0005061, 0.1115, 0.00969), (5.48e-05, -0.1039, -0.005049), (0.00126, -0.03492, -0.004599), (0.0005278, -0.1028, -0.005049), (0.002686, 0.007302, -0.003888), (0.0007854, 0.1132, 0.01081), (-0.02704, -0.0345, -0.004508), (0.02446, -0.03398, -0.005332), (-0.02529, 0.0374, 0.002681), (0.02518, 0.05154, 0.003402), (-0.00169, 0.1126, 0.009711), (0.00313, 0.11, 0.009518), (-0.001363, -0.1033, -0.005687), (0.002056, -0.103, -0.005687), (-0.003378, -0.0353, -0.00492), (-0.001861, 0.008242, -0.002363), (0.0004441, 0.1116, 0.009063), (4.352e-05, -0.1039, -0.005686), (0.001237, -0.0349, -0.005236), (0.0005132, -0.1028, -0.005686), (0.002659, 0.007355, -0.004523), (0.0007666, 0.1133, 0.01018)], [], [(12, 1, 3, 14), (14, 3, 5, 15), (8, 0, 6, 11), (12, 8, 11, 13), (2, 9, 10, 4), (0, 8, 9, 2), (1, 12, 13, 7), (9, 14, 15, 10), (8, 12, 14, 9), (28, 30, 19, 17), (30, 31, 21, 19), (24, 27, 22, 16), (28, 29, 27, 24), (18, 20, 26, 25), (16, 18, 25, 24), (17, 23, 29, 28), (25, 26, 31, 30), (24, 25, 30, 28), (0, 2, 18, 16), (3, 1, 17, 19), (4, 10, 26, 20), (2, 4, 20, 18), (5, 3, 19, 21), (7, 13, 29, 23), (6, 0, 16, 22), (1, 7, 23, 17), (10, 15, 31, 26), (11, 6, 22, 27), (13, 11, 27, 29), (15, 5, 21, 31)])
me_plane_010.polygons.foreach_set('use_smooth', [True] * 30)
me_plane_010.polygons.foreach_set('material_index', [0, 0, 0, 1, 0, 0, 0, 1, 1, 2, 2, 2, 1, 2, 2, 2, 1, 1, 0, 0, 0, 0, 0, 0, 0, 0, 1, 0, 1, 0])
_uv = me_plane_010.uv_layers.new(name='UVMap')
_uv.uv.foreach_set('vector', [0.5656, 0.0, 1.0, 0.0, 1.0, 1.0, 0.5656, 1.0, 0.5656, 1.0, 1.0, 1.0, 1.0, 1.0, 0.5656, 1.0, 0.4907, 0.0, 0.0, 0.0, 0.0, 0.0, 0.4907, 0.0, 0.5656, 0.0, 0.4907, 0.0, 0.4907, 0.0, 0.5656, 0.0, 0.0, 1.0, 0.4907, 1.0, 0.4907, 1.0, 0.0, 1.0, 0.0, 0.0, 0.4907, 0.0, 0.4907, 1.0, 0.0, 1.0, 1.0, 0.0, 0.5656, 0.0, 0.5656, 0.0, 1.0, 0.0, 0.4907, 1.0, 0.5656, 1.0, 0.5656, 1.0, 0.4907, 1.0, 0.4907, 0.0, 0.5656, 0.0, 0.5656, 1.0, 0.4907, 1.0, 0.5656, 0.0, 0.5656, 1.0, 1.0, 1.0, 1.0, 0.0, 0.5656, 1.0, 0.5656, 1.0, 1.0, 1.0, 1.0, 1.0, 0.4907, 0.0, 0.4907, 0.0, 0.0, 0.0, 0.0, 0.0, 0.5656, 0.0, 0.5656, 0.0, 0.4907, 0.0, 0.4907, 0.0, 0.0, 1.0, 0.0, 1.0, 0.4907, 1.0, 0.4907, 1.0, 0.0, 0.0, 0.0, 1.0, 0.4907, 1.0, 0.4907, 0.0, 1.0, 0.0, 1.0, 0.0, 0.5656, 0.0, 0.5656, 0.0, 0.4907, 1.0, 0.4907, 1.0, 0.5656, 1.0, 0.5656, 1.0, 0.4907, 0.0, 0.4907, 1.0, 0.5656, 1.0, 0.5656, 0.0, 0.0, 0.0, 0.0, 1.0, 0.0, 1.0, 0.0, 0.0, 1.0, 1.0, 1.0, 0.0, 1.0, 0.0, 1.0, 1.0, 0.0, 1.0, 0.4907, 1.0, 0.4907, 1.0, 0.0, 1.0, 0.0, 1.0, 0.0, 1.0, 0.0, 1.0, 0.0, 1.0, 1.0, 1.0, 1.0, 1.0, 1.0, 1.0, 1.0, 1.0, 1.0, 0.0, 0.5656, 0.0, 0.5656, 0.0, 1.0, 0.0, 0.0, 0.0, 0.0, 0.0, 0.0, 0.0, 0.0, 0.0, 1.0, 0.0, 1.0, 0.0, 1.0, 0.0, 1.0, 0.0, 0.4907, 1.0, 0.5656, 1.0, 0.5656, 1.0, 0.4907, 1.0, 0.4907, 0.0, 0.0, 0.0, 0.0, 0.0, 0.4907, 0.0, 0.5656, 0.0, 0.4907, 0.0, 0.4907, 0.0, 0.5656, 0.0, 0.5656, 1.0, 1.0, 1.0, 1.0, 1.0, 0.5656, 1.0])
me_plane_010.materials.append(mat_laurelleaf)
me_plane_010.materials.append(mat_laurelleafnerve)
me_plane_010.materials.append(mat_leurelleafbot)
me_plane_010.update()
me_icosphere_002 = bpy.data.meshes.new('Icosphere.002')
me_icosphere_002.from_pydata([(-4.099e-05, -0.01197, -0.01041), (0.005119, -0.01572, -0.006469), (-0.002012, -0.01804, -0.006469), (-0.006419, -0.01197, -0.006469), (-0.002012, -0.005908, -0.006469), (0.005119, -0.008225, -0.006469), (0.00193, -0.01804, -9.117e-05), (-0.005201, -0.01572, -9.117e-05), (-0.005201, -0.008225, -9.117e-05), (0.00193, -0.005908, -9.117e-05), (0.006337, -0.01197, -9.117e-05), (-4.099e-05, -0.01197, 0.00385), (-0.002626, 0.00776, -0.007758), (0.0001401, 0.007038, -0.000827), (-0.004817, 0.002048, -0.003424), (-0.009841, 0.00573, -0.007596), (-0.00799, 0.013, -0.007578), (-0.001821, 0.0138, -0.003394), (-0.005366, 0.004561, 0.003618), (-0.01153, 0.003753, -0.0005654), (-0.0135, 0.01052, -0.003133), (-0.008539, 0.01551, -0.0005359), (-0.003515, 0.01183, 0.003637), (-0.01073, 0.009796, 0.003798), (0.005084, -0.003292, 0.002793), (0.007721, -0.002265, 0.009735), (0.000854, 0.0001495, 0.007938), (0.001082, 0.002764, 0.0009145), (0.00809, 0.001965, -0.001628), (0.01219, -0.001143, 0.003823), (0.005348, 0.004426, 0.01215), (0.001245, 0.007533, 0.006697), (0.005717, 0.008655, 0.0007846), (0.01258, 0.006241, 0.002582), (0.01236, 0.003627, 0.009606), (0.008354, 0.009682, 0.007728)], [], [(0, 1, 2), (1, 0, 5), (0, 2, 3), (0, 3, 4), (0, 4, 5), (1, 5, 10), (2, 1, 6), (3, 2, 7), (4, 3, 8), (5, 4, 9), (1, 10, 6), (2, 6, 7), (3, 7, 8), (4, 8, 9), (5, 9, 10), (6, 10, 11), (7, 6, 11), (8, 7, 11), (9, 8, 11), (10, 9, 11), (12, 13, 14), (13, 12, 17), (12, 14, 15), (12, 15, 16), (12, 16, 17), (13, 17, 22), (14, 13, 18), (15, 14, 19), (16, 15, 20), (17, 16, 21), (13, 22, 18), (14, 18, 19), (15, 19, 20), (16, 20, 21), (17, 21, 22), (18, 22, 23), (19, 18, 23), (20, 19, 23), (21, 20, 23), (22, 21, 23), (24, 25, 26), (25, 24, 29), (24, 26, 27), (24, 27, 28), (24, 28, 29), (25, 29, 34), (26, 25, 30), (27, 26, 31), (28, 27, 32), (29, 28, 33), (25, 34, 30), (26, 30, 31), (27, 31, 32), (28, 32, 33), (29, 33, 34), (30, 34, 35), (31, 30, 35), (32, 31, 35), (33, 32, 35), (34, 33, 35)])
_uv = me_icosphere_002.uv_layers.new(name='UVMap')
_uv.uv.foreach_set('vector', [0.1818, 0.0, 0.2727, 0.1575, 0.09091, 0.1575, 0.2727, 0.1575, 0.3636, 0.0, 0.4545, 0.1575, 0.9091, 0.0, 1.0, 0.1575, 0.8182, 0.1575, 0.7273, 0.0, 0.8182, 0.1575, 0.6364, 0.1575, 0.5455, 0.0, 0.6364, 0.1575, 0.4545, 0.1575, 0.2727, 0.1575, 0.4545, 0.1575, 0.3636, 0.3149, 0.09091, 0.1575, 0.2727, 0.1575, 0.1818, 0.3149, 0.8182, 0.1575, 1.0, 0.1575, 0.9091, 0.3149, 0.6364, 0.1575, 0.8182, 0.1575, 0.7273, 0.3149, 0.4545, 0.1575, 0.6364, 0.1575, 0.5455, 0.3149, 0.2727, 0.1575, 0.3636, 0.3149, 0.1818, 0.3149, 0.09091, 0.1575, 0.1818, 0.3149, 0.0, 0.3149, 0.8182, 0.1575, 0.9091, 0.3149, 0.7273, 0.3149, 0.6364, 0.1575, 0.7273, 0.3149, 0.5455, 0.3149, 0.4545, 0.1575, 0.5455, 0.3149, 0.3636, 0.3149, 0.1818, 0.3149, 0.3636, 0.3149, 0.2727, 0.4724, 0.0, 0.3149, 0.1818, 0.3149, 0.09091, 0.4724, 0.7273, 0.3149, 0.9091, 0.3149, 0.8182, 0.4724, 0.5455, 0.3149, 0.7273, 0.3149, 0.6364, 0.4724, 0.3636, 0.3149, 0.5455, 0.3149, 0.4545, 0.4724, 0.1818, 0.0, 0.2727, 0.1575, 0.09091, 0.1575, 0.2727, 0.1575, 0.3636, 0.0, 0.4545, 0.1575, 0.9091, 0.0, 1.0, 0.1575, 0.8182, 0.1575, 0.7273, 0.0, 0.8182, 0.1575, 0.6364, 0.1575, 0.5455, 0.0, 0.6364, 0.1575, 0.4545, 0.1575, 0.2727, 0.1575, 0.4545, 0.1575, 0.3636, 0.3149, 0.09091, 0.1575, 0.2727, 0.1575, 0.1818, 0.3149, 0.8182, 0.1575, 1.0, 0.1575, 0.9091, 0.3149, 0.6364, 0.1575, 0.8182, 0.1575, 0.7273, 0.3149, 0.4545, 0.1575, 0.6364, 0.1575, 0.5455, 0.3149, 0.2727, 0.1575, 0.3636, 0.3149, 0.1818, 0.3149, 0.09091, 0.1575, 0.1818, 0.3149, 0.0, 0.3149, 0.8182, 0.1575, 0.9091, 0.3149, 0.7273, 0.3149, 0.6364, 0.1575, 0.7273, 0.3149, 0.5455, 0.3149, 0.4545, 0.1575, 0.5455, 0.3149, 0.3636, 0.3149, 0.1818, 0.3149, 0.3636, 0.3149, 0.2727, 0.4724, 0.0, 0.3149, 0.1818, 0.3149, 0.09091, 0.4724, 0.7273, 0.3149, 0.9091, 0.3149, 0.8182, 0.4724, 0.5455, 0.3149, 0.7273, 0.3149, 0.6364, 0.4724, 0.3636, 0.3149, 0.5455, 0.3149, 0.4545, 0.4724, 0.1818, 0.0, 0.2727, 0.1575, 0.09091, 0.1575, 0.2727, 0.1575, 0.3636, 0.0, 0.4545, 0.1575, 0.9091, 0.0, 1.0, 0.1575, 0.8182, 0.1575, 0.7273, 0.0, 0.8182, 0.1575, 0.6364, 0.1575, 0.5455, 0.0, 0.6364, 0.1575, 0.4545, 0.1575, 0.2727, 0.1575, 0.4545, 0.1575, 0.3636, 0.3149, 0.09091, 0.1575, 0.2727, 0.1575, 0.1818, 0.3149, 0.8182, 0.1575, 1.0, 0.1575, 0.9091, 0.3149, 0.6364, 0.1575, 0.8182, 0.1575, 0.7273, 0.3149, 0.4545, 0.1575, 0.6364, 0.1575, 0.5455, 0.3149, 0.2727, 0.1575, 0.3636, 0.3149, 0.1818, 0.3149, 0.09091, 0.1575, 0.1818, 0.3149, 0.0, 0.3149, 0.8182, 0.1575, 0.9091, 0.3149, 0.7273, 0.3149, 0.6364, 0.1575, 0.7273, 0.3149, 0.5455, 0.3149, 0.4545, 0.1575, 0.5455, 0.3149, 0.3636, 0.3149, 0.1818, 0.3149, 0.3636, 0.3149, 0.2727, 0.4724, 0.0, 0.3149, 0.1818, 0.3149, 0.09091, 0.4724, 0.7273, 0.3149, 0.9091, 0.3149, 0.8182, 0.4724, 0.5455, 0.3149, 0.7273, 0.3149, 0.6364, 0.4724, 0.3636, 0.3149, 0.5455, 0.3149, 0.4545, 0.4724])
me_icosphere_002.materials.append(mat_laurelbud)
me_icosphere_002.update()
me_icosphere_003 = bpy.data.meshes.new('Icosphere.003')
me_icosphere_003.from_pydata([(-4.099e-05, -0.01197, -0.01041), (0.005119, -0.01572, -0.006469), (-0.002012, -0.01804, -0.006469), (-0.006419, -0.01197, -0.006469), (-0.002012, -0.005908, -0.006469), (0.005119, -0.008225, -0.006469), (0.00193, -0.01804, -9.117e-05), (-0.005201, -0.01572, -9.117e-05), (-0.005201, -0.008225, -9.117e-05), (0.00193, -0.005908, -9.117e-05), (0.006337, -0.01197, -9.117e-05), (-4.099e-05, -0.01197, 0.00385), (-0.002626, 0.00776, -0.007758), (0.0001401, 0.007038, -0.000827), (-0.004817, 0.002048, -0.003424), (-0.009841, 0.00573, -0.007596), (-0.00799, 0.013, -0.007578), (-0.001821, 0.0138, -0.003394), (-0.005366, 0.004561, 0.003618), (-0.01153, 0.003753, -0.0005654), (-0.0135, 0.01052, -0.003133), (-0.008539, 0.01551, -0.0005359), (-0.003515, 0.01183, 0.003637), (-0.01073, 0.009796, 0.003798), (0.005084, -0.003292, 0.002793), (0.007721, -0.002265, 0.009735), (0.000854, 0.0001495, 0.007938), (0.001082, 0.002764, 0.0009145), (0.00809, 0.001965, -0.001628), (0.01219, -0.001143, 0.003823), (0.005348, 0.004426, 0.01215), (0.001245, 0.007533, 0.006697), (0.005717, 0.008655, 0.0007846), (0.01258, 0.006241, 0.002582), (0.01236, 0.003627, 0.009606), (0.008354, 0.009682, 0.007728)], [], [(0, 1, 2), (1, 0, 5), (0, 2, 3), (0, 3, 4), (0, 4, 5), (1, 5, 10), (2, 1, 6), (3, 2, 7), (4, 3, 8), (5, 4, 9), (1, 10, 6), (2, 6, 7), (3, 7, 8), (4, 8, 9), (5, 9, 10), (6, 10, 11), (7, 6, 11), (8, 7, 11), (9, 8, 11), (10, 9, 11), (12, 13, 14), (13, 12, 17), (12, 14, 15), (12, 15, 16), (12, 16, 17), (13, 17, 22), (14, 13, 18), (15, 14, 19), (16, 15, 20), (17, 16, 21), (13, 22, 18), (14, 18, 19), (15, 19, 20), (16, 20, 21), (17, 21, 22), (18, 22, 23), (19, 18, 23), (20, 19, 23), (21, 20, 23), (22, 21, 23), (24, 25, 26), (25, 24, 29), (24, 26, 27), (24, 27, 28), (24, 28, 29), (25, 29, 34), (26, 25, 30), (27, 26, 31), (28, 27, 32), (29, 28, 33), (25, 34, 30), (26, 30, 31), (27, 31, 32), (28, 32, 33), (29, 33, 34), (30, 34, 35), (31, 30, 35), (32, 31, 35), (33, 32, 35), (34, 33, 35)])
_uv = me_icosphere_003.uv_layers.new(name='UVMap')
_uv.uv.foreach_set('vector', [0.1818, 0.0, 0.2727, 0.1575, 0.09091, 0.1575, 0.2727, 0.1575, 0.3636, 0.0, 0.4545, 0.1575, 0.9091, 0.0, 1.0, 0.1575, 0.8182, 0.1575, 0.7273, 0.0, 0.8182, 0.1575, 0.6364, 0.1575, 0.5455, 0.0, 0.6364, 0.1575, 0.4545, 0.1575, 0.2727, 0.1575, 0.4545, 0.1575, 0.3636, 0.3149, 0.09091, 0.1575, 0.2727, 0.1575, 0.1818, 0.3149, 0.8182, 0.1575, 1.0, 0.1575, 0.9091, 0.3149, 0.6364, 0.1575, 0.8182, 0.1575, 0.7273, 0.3149, 0.4545, 0.1575, 0.6364, 0.1575, 0.5455, 0.3149, 0.2727, 0.1575, 0.3636, 0.3149, 0.1818, 0.3149, 0.09091, 0.1575, 0.1818, 0.3149, 0.0, 0.3149, 0.8182, 0.1575, 0.9091, 0.3149, 0.7273, 0.3149, 0.6364, 0.1575, 0.7273, 0.3149, 0.5455, 0.3149, 0.4545, 0.1575, 0.5455, 0.3149, 0.3636, 0.3149, 0.1818, 0.3149, 0.3636, 0.3149, 0.2727, 0.4724, 0.0, 0.3149, 0.1818, 0.3149, 0.09091, 0.4724, 0.7273, 0.3149, 0.9091, 0.3149, 0.8182, 0.4724, 0.5455, 0.3149, 0.7273, 0.3149, 0.6364, 0.4724, 0.3636, 0.3149, 0.5455, 0.3149, 0.4545, 0.4724, 0.1818, 0.0, 0.2727, 0.1575, 0.09091, 0.1575, 0.2727, 0.1575, 0.3636, 0.0, 0.4545, 0.1575, 0.9091, 0.0, 1.0, 0.1575, 0.8182, 0.1575, 0.7273, 0.0, 0.8182, 0.1575, 0.6364, 0.1575, 0.5455, 0.0, 0.6364, 0.1575, 0.4545, 0.1575, 0.2727, 0.1575, 0.4545, 0.1575, 0.3636, 0.3149, 0.09091, 0.1575, 0.2727, 0.1575, 0.1818, 0.3149, 0.8182, 0.1575, 1.0, 0.1575, 0.9091, 0.3149, 0.6364, 0.1575, 0.8182, 0.1575, 0.7273, 0.3149, 0.4545, 0.1575, 0.6364, 0.1575, 0.5455, 0.3149, 0.2727, 0.1575, 0.3636, 0.3149, 0.1818, 0.3149, 0.09091, 0.1575, 0.1818, 0.3149, 0.0, 0.3149, 0.8182, 0.1575, 0.9091, 0.3149, 0.7273, 0.3149, 0.6364, 0.1575, 0.7273, 0.3149, 0.5455, 0.3149, 0.4545, 0.1575, 0.5455, 0.3149, 0.3636, 0.3149, 0.1818, 0.3149, 0.3636, 0.3149, 0.2727, 0.4724, 0.0, 0.3149, 0.1818, 0.3149, 0.09091, 0.4724, 0.7273, 0.3149, 0.9091, 0.3149, 0.8182, 0.4724, 0.5455, 0.3149, 0.7273, 0.3149, 0.6364, 0.4724, 0.3636, 0.3149, 0.5455, 0.3149, 0.4545, 0.4724, 0.1818, 0.0, 0.2727, 0.1575, 0.09091, 0.1575, 0.2727, 0.1575, 0.3636, 0.0, 0.4545, 0.1575, 0.9091, 0.0, 1.0, 0.1575, 0.8182, 0.1575, 0.7273, 0.0, 0.8182, 0.1575, 0.6364, 0.1575, 0.5455, 0.0, 0.6364, 0.1575, 0.4545, 0.1575, 0.2727, 0.1575, 0.4545, 0.1575, 0.3636, 0.3149, 0.09091, 0.1575, 0.2727, 0.1575, 0.1818, 0.3149, 0.8182, 0.1575, 1.0, 0.1575, 0.9091, 0.3149, 0.6364, 0.1575, 0.8182, 0.1575, 0.7273, 0.3149, 0.4545, 0.1575, 0.6364, 0.1575, 0.5455, 0.3149, 0.2727, 0.1575, 0.3636, 0.3149, 0.1818, 0.3149, 0.09091, 0.1575, 0.1818, 0.3149, 0.0, 0.3149, 0.8182, 0.1575, 0.9091, 0.3149, 0.7273, 0.3149, 0.6364, 0.1575, 0.7273, 0.3149, 0.5455, 0.3149, 0.4545, 0.1575, 0.5455, 0.3149, 0.3636, 0.3149, 0.1818, 0.3149, 0.3636, 0.3149, 0.2727, 0.4724, 0.0, 0.3149, 0.1818, 0.3149, 0.09091, 0.4724, 0.7273, 0.3149, 0.9091, 0.3149, 0.8182, 0.4724, 0.5455, 0.3149, 0.7273, 0.3149, 0.6364, 0.4724, 0.3636, 0.3149, 0.5455, 0.3149, 0.4545, 0.4724])
me_icosphere_003.materials.append(mat_laurelbud)
me_icosphere_003.update()
me_icosphere_004 = bpy.data.meshes.new('Icosphere.004')
me_icosphere_004.from_pydata([(-4.099e-05, -0.01197, -0.01041), (0.005119, -0.01572, -0.006469), (-0.002012, -0.01804, -0.006469), (-0.006419, -0.01197, -0.006469), (-0.002012, -0.005908, -0.006469), (0.005119, -0.008225, -0.006469), (0.00193, -0.01804, -9.117e-05), (-0.005201, -0.01572, -9.117e-05), (-0.005201, -0.008225, -9.117e-05), (0.00193, -0.005908, -9.117e-05), (0.006337, -0.01197, -9.117e-05), (-4.099e-05, -0.01197, 0.00385), (-0.002626, 0.00776, -0.007758), (0.0001401, 0.007038, -0.000827), (-0.004817, 0.002048, -0.003424), (-0.009841, 0.00573, -0.007596), (-0.00799, 0.013, -0.007578), (-0.001821, 0.0138, -0.003394), (-0.005366, 0.004561, 0.003618), (-0.01153, 0.003753, -0.0005654), (-0.0135, 0.01052, -0.003133), (-0.008539, 0.01551, -0.0005359), (-0.003515, 0.01183, 0.003637), (-0.01073, 0.009796, 0.003798), (0.005084, -0.003292, 0.002793), (0.007721, -0.002265, 0.009735), (0.000854, 0.0001495, 0.007938), (0.001082, 0.002764, 0.0009145), (0.00809, 0.001965, -0.001628), (0.01219, -0.001143, 0.003823), (0.005348, 0.004426, 0.01215), (0.001245, 0.007533, 0.006697), (0.005717, 0.008655, 0.0007846), (0.01258, 0.006241, 0.002582), (0.01236, 0.003627, 0.009606), (0.008354, 0.009682, 0.007728)], [], [(0, 1, 2), (1, 0, 5), (0, 2, 3), (0, 3, 4), (0, 4, 5), (1, 5, 10), (2, 1, 6), (3, 2, 7), (4, 3, 8), (5, 4, 9), (1, 10, 6), (2, 6, 7), (3, 7, 8), (4, 8, 9), (5, 9, 10), (6, 10, 11), (7, 6, 11), (8, 7, 11), (9, 8, 11), (10, 9, 11), (12, 13, 14), (13, 12, 17), (12, 14, 15), (12, 15, 16), (12, 16, 17), (13, 17, 22), (14, 13, 18), (15, 14, 19), (16, 15, 20), (17, 16, 21), (13, 22, 18), (14, 18, 19), (15, 19, 20), (16, 20, 21), (17, 21, 22), (18, 22, 23), (19, 18, 23), (20, 19, 23), (21, 20, 23), (22, 21, 23), (24, 25, 26), (25, 24, 29), (24, 26, 27), (24, 27, 28), (24, 28, 29), (25, 29, 34), (26, 25, 30), (27, 26, 31), (28, 27, 32), (29, 28, 33), (25, 34, 30), (26, 30, 31), (27, 31, 32), (28, 32, 33), (29, 33, 34), (30, 34, 35), (31, 30, 35), (32, 31, 35), (33, 32, 35), (34, 33, 35)])
_uv = me_icosphere_004.uv_layers.new(name='UVMap')
_uv.uv.foreach_set('vector', [0.1818, 0.0, 0.2727, 0.1575, 0.09091, 0.1575, 0.2727, 0.1575, 0.3636, 0.0, 0.4545, 0.1575, 0.9091, 0.0, 1.0, 0.1575, 0.8182, 0.1575, 0.7273, 0.0, 0.8182, 0.1575, 0.6364, 0.1575, 0.5455, 0.0, 0.6364, 0.1575, 0.4545, 0.1575, 0.2727, 0.1575, 0.4545, 0.1575, 0.3636, 0.3149, 0.09091, 0.1575, 0.2727, 0.1575, 0.1818, 0.3149, 0.8182, 0.1575, 1.0, 0.1575, 0.9091, 0.3149, 0.6364, 0.1575, 0.8182, 0.1575, 0.7273, 0.3149, 0.4545, 0.1575, 0.6364, 0.1575, 0.5455, 0.3149, 0.2727, 0.1575, 0.3636, 0.3149, 0.1818, 0.3149, 0.09091, 0.1575, 0.1818, 0.3149, 0.0, 0.3149, 0.8182, 0.1575, 0.9091, 0.3149, 0.7273, 0.3149, 0.6364, 0.1575, 0.7273, 0.3149, 0.5455, 0.3149, 0.4545, 0.1575, 0.5455, 0.3149, 0.3636, 0.3149, 0.1818, 0.3149, 0.3636, 0.3149, 0.2727, 0.4724, 0.0, 0.3149, 0.1818, 0.3149, 0.09091, 0.4724, 0.7273, 0.3149, 0.9091, 0.3149, 0.8182, 0.4724, 0.5455, 0.3149, 0.7273, 0.3149, 0.6364, 0.4724, 0.3636, 0.3149, 0.5455, 0.3149, 0.4545, 0.4724, 0.1818, 0.0, 0.2727, 0.1575, 0.09091, 0.1575, 0.2727, 0.1575, 0.3636, 0.0, 0.4545, 0.1575, 0.9091, 0.0, 1.0, 0.1575, 0.8182, 0.1575, 0.7273, 0.0, 0.8182, 0.1575, 0.6364, 0.1575, 0.5455, 0.0, 0.6364, 0.1575, 0.4545, 0.1575, 0.2727, 0.1575, 0.4545, 0.1575, 0.3636, 0.3149, 0.09091, 0.1575, 0.2727, 0.1575, 0.1818, 0.3149, 0.8182, 0.1575, 1.0, 0.1575, 0.9091, 0.3149, 0.6364, 0.1575, 0.8182, 0.1575, 0.7273, 0.3149, 0.4545, 0.1575, 0.6364, 0.1575, 0.5455, 0.3149, 0.2727, 0.1575, 0.3636, 0.3149, 0.1818, 0.3149, 0.09091, 0.1575, 0.1818, 0.3149, 0.0, 0.3149, 0.8182, 0.1575, 0.9091, 0.3149, 0.7273, 0.3149, 0.6364, 0.1575, 0.7273, 0.3149, 0.5455, 0.3149, 0.4545, 0.1575, 0.5455, 0.3149, 0.3636, 0.3149, 0.1818, 0.3149, 0.3636, 0.3149, 0.2727, 0.4724, 0.0, 0.3149, 0.1818, 0.3149, 0.09091, 0.4724, 0.7273, 0.3149, 0.9091, 0.3149, 0.8182, 0.4724, 0.5455, 0.3149, 0.7273, 0.3149, 0.6364, 0.4724, 0.3636, 0.3149, 0.5455, 0.3149, 0.4545, 0.4724, 0.1818, 0.0, 0.2727, 0.1575, 0.09091, 0.1575, 0.2727, 0.1575, 0.3636, 0.0, 0.4545, 0.1575, 0.9091, 0.0, 1.0, 0.1575, 0.8182, 0.1575, 0.7273, 0.0, 0.8182, 0.1575, 0.6364, 0.1575, 0.5455, 0.0, 0.6364, 0.1575, 0.4545, 0.1575, 0.2727, 0.1575, 0.4545, 0.1575, 0.3636, 0.3149, 0.09091, 0.1575, 0.2727, 0.1575, 0.1818, 0.3149, 0.8182, 0.1575, 1.0, 0.1575, 0.9091, 0.3149, 0.6364, 0.1575, 0.8182, 0.1575, 0.7273, 0.3149, 0.4545, 0.1575, 0.6364, 0.1575, 0.5455, 0.3149, 0.2727, 0.1575, 0.3636, 0.3149, 0.1818, 0.3149, 0.09091, 0.1575, 0.1818, 0.3149, 0.0, 0.3149, 0.8182, 0.1575, 0.9091, 0.3149, 0.7273, 0.3149, 0.6364, 0.1575, 0.7273, 0.3149, 0.5455, 0.3149, 0.4545, 0.1575, 0.5455, 0.3149, 0.3636, 0.3149, 0.1818, 0.3149, 0.3636, 0.3149, 0.2727, 0.4724, 0.0, 0.3149, 0.1818, 0.3149, 0.09091, 0.4724, 0.7273, 0.3149, 0.9091, 0.3149, 0.8182, 0.4724, 0.5455, 0.3149, 0.7273, 0.3149, 0.6364, 0.4724, 0.3636, 0.3149, 0.5455, 0.3149, 0.4545, 0.4724])
me_icosphere_004.materials.append(mat_laurelbud)
me_icosphere_004.update()
me_icosphere_005 = bpy.data.meshes.new('Icosphere.005')
me_icosphere_005.from_pydata([(-4.099e-05, -0.01197, -0.01041), (0.005119, -0.01572, -0.006469), (-0.002012, -0.01804, -0.006469), (-0.006419, -0.01197, -0.006469), (-0.002012, -0.005908, -0.006469), (0.005119, -0.008225, -0.006469), (0.00193, -0.01804, -9.117e-05), (-0.005201, -0.01572, -9.117e-05), (-0.005201, -0.008225, -9.117e-05), (0.00193, -0.005908, -9.117e-05), (0.006337, -0.01197, -9.117e-05), (-4.099e-05, -0.01197, 0.00385), (-0.002626, 0.00776, -0.007758), (0.0001401, 0.007038, -0.000827), (-0.004817, 0.002048, -0.003424), (-0.009841, 0.00573, -0.007596), (-0.00799, 0.013, -0.007578), (-0.001821, 0.0138, -0.003394), (-0.005366, 0.004561, 0.003618), (-0.01153, 0.003753, -0.0005654), (-0.0135, 0.01052, -0.003133), (-0.008539, 0.01551, -0.0005359), (-0.003515, 0.01183, 0.003637), (-0.01073, 0.009796, 0.003798), (0.005084, -0.003292, 0.002793), (0.007721, -0.002265, 0.009735), (0.000854, 0.0001495, 0.007938), (0.001082, 0.002764, 0.0009145), (0.00809, 0.001965, -0.001628), (0.01219, -0.001143, 0.003823), (0.005348, 0.004426, 0.01215), (0.001245, 0.007533, 0.006697), (0.005717, 0.008655, 0.0007846), (0.01258, 0.006241, 0.002582), (0.01236, 0.003627, 0.009606), (0.008354, 0.009682, 0.007728)], [], [(0, 1, 2), (1, 0, 5), (0, 2, 3), (0, 3, 4), (0, 4, 5), (1, 5, 10), (2, 1, 6), (3, 2, 7), (4, 3, 8), (5, 4, 9), (1, 10, 6), (2, 6, 7), (3, 7, 8), (4, 8, 9), (5, 9, 10), (6, 10, 11), (7, 6, 11), (8, 7, 11), (9, 8, 11), (10, 9, 11), (12, 13, 14), (13, 12, 17), (12, 14, 15), (12, 15, 16), (12, 16, 17), (13, 17, 22), (14, 13, 18), (15, 14, 19), (16, 15, 20), (17, 16, 21), (13, 22, 18), (14, 18, 19), (15, 19, 20), (16, 20, 21), (17, 21, 22), (18, 22, 23), (19, 18, 23), (20, 19, 23), (21, 20, 23), (22, 21, 23), (24, 25, 26), (25, 24, 29), (24, 26, 27), (24, 27, 28), (24, 28, 29), (25, 29, 34), (26, 25, 30), (27, 26, 31), (28, 27, 32), (29, 28, 33), (25, 34, 30), (26, 30, 31), (27, 31, 32), (28, 32, 33), (29, 33, 34), (30, 34, 35), (31, 30, 35), (32, 31, 35), (33, 32, 35), (34, 33, 35)])
_uv = me_icosphere_005.uv_layers.new(name='UVMap')
_uv.uv.foreach_set('vector', [0.1818, 0.0, 0.2727, 0.1575, 0.09091, 0.1575, 0.2727, 0.1575, 0.3636, 0.0, 0.4545, 0.1575, 0.9091, 0.0, 1.0, 0.1575, 0.8182, 0.1575, 0.7273, 0.0, 0.8182, 0.1575, 0.6364, 0.1575, 0.5455, 0.0, 0.6364, 0.1575, 0.4545, 0.1575, 0.2727, 0.1575, 0.4545, 0.1575, 0.3636, 0.3149, 0.09091, 0.1575, 0.2727, 0.1575, 0.1818, 0.3149, 0.8182, 0.1575, 1.0, 0.1575, 0.9091, 0.3149, 0.6364, 0.1575, 0.8182, 0.1575, 0.7273, 0.3149, 0.4545, 0.1575, 0.6364, 0.1575, 0.5455, 0.3149, 0.2727, 0.1575, 0.3636, 0.3149, 0.1818, 0.3149, 0.09091, 0.1575, 0.1818, 0.3149, 0.0, 0.3149, 0.8182, 0.1575, 0.9091, 0.3149, 0.7273, 0.3149, 0.6364, 0.1575, 0.7273, 0.3149, 0.5455, 0.3149, 0.4545, 0.1575, 0.5455, 0.3149, 0.3636, 0.3149, 0.1818, 0.3149, 0.3636, 0.3149, 0.2727, 0.4724, 0.0, 0.3149, 0.1818, 0.3149, 0.09091, 0.4724, 0.7273, 0.3149, 0.9091, 0.3149, 0.8182, 0.4724, 0.5455, 0.3149, 0.7273, 0.3149, 0.6364, 0.4724, 0.3636, 0.3149, 0.5455, 0.3149, 0.4545, 0.4724, 0.1818, 0.0, 0.2727, 0.1575, 0.09091, 0.1575, 0.2727, 0.1575, 0.3636, 0.0, 0.4545, 0.1575, 0.9091, 0.0, 1.0, 0.1575, 0.8182, 0.1575, 0.7273, 0.0, 0.8182, 0.1575, 0.6364, 0.1575, 0.5455, 0.0, 0.6364, 0.1575, 0.4545, 0.1575, 0.2727, 0.1575, 0.4545, 0.1575, 0.3636, 0.3149, 0.09091, 0.1575, 0.2727, 0.1575, 0.1818, 0.3149, 0.8182, 0.1575, 1.0, 0.1575, 0.9091, 0.3149, 0.6364, 0.1575, 0.8182, 0.1575, 0.7273, 0.3149, 0.4545, 0.1575, 0.6364, 0.1575, 0.5455, 0.3149, 0.2727, 0.1575, 0.3636, 0.3149, 0.1818, 0.3149, 0.09091, 0.1575, 0.1818, 0.3149, 0.0, 0.3149, 0.8182, 0.1575, 0.9091, 0.3149, 0.7273, 0.3149, 0.6364, 0.1575, 0.7273, 0.3149, 0.5455, 0.3149, 0.4545, 0.1575, 0.5455, 0.3149, 0.3636, 0.3149, 0.1818, 0.3149, 0.3636, 0.3149, 0.2727, 0.4724, 0.0, 0.3149, 0.1818, 0.3149, 0.09091, 0.4724, 0.7273, 0.3149, 0.9091, 0.3149, 0.8182, 0.4724, 0.5455, 0.3149, 0.7273, 0.3149, 0.6364, 0.4724, 0.3636, 0.3149, 0.5455, 0.3149, 0.4545, 0.4724, 0.1818, 0.0, 0.2727, 0.1575, 0.09091, 0.1575, 0.2727, 0.1575, 0.3636, 0.0, 0.4545, 0.1575, 0.9091, 0.0, 1.0, 0.1575, 0.8182, 0.1575, 0.7273, 0.0, 0.8182, 0.1575, 0.6364, 0.1575, 0.5455, 0.0, 0.6364, 0.1575, 0.4545, 0.1575, 0.2727, 0.1575, 0.4545, 0.1575, 0.3636, 0.3149, 0.09091, 0.1575, 0.2727, 0.1575, 0.1818, 0.3149, 0.8182, 0.1575, 1.0, 0.1575, 0.9091, 0.3149, 0.6364, 0.1575, 0.8182, 0.1575, 0.7273, 0.3149, 0.4545, 0.1575, 0.6364, 0.1575, 0.5455, 0.3149, 0.2727, 0.1575, 0.3636, 0.3149, 0.1818, 0.3149, 0.09091, 0.1575, 0.1818, 0.3149, 0.0, 0.3149, 0.8182, 0.1575, 0.9091, 0.3149, 0.7273, 0.3149, 0.6364, 0.1575, 0.7273, 0.3149, 0.5455, 0.3149, 0.4545, 0.1575, 0.5455, 0.3149, 0.3636, 0.3149, 0.1818, 0.3149, 0.3636, 0.3149, 0.2727, 0.4724, 0.0, 0.3149, 0.1818, 0.3149, 0.09091, 0.4724, 0.7273, 0.3149, 0.9091, 0.3149, 0.8182, 0.4724, 0.5455, 0.3149, 0.7273, 0.3149, 0.6364, 0.4724, 0.3636, 0.3149, 0.5455, 0.3149, 0.4545, 0.4724])
me_icosphere_005.materials.append(mat_laurelbud)
me_icosphere_005.update()
me_icosphere_006 = bpy.data.meshes.new('Icosphere.006')
me_icosphere_006.from_pydata([(-4.099e-05, -0.01197, -0.01041), (0.005119, -0.01572, -0.006469), (-0.002012, -0.01804, -0.006469), (-0.006419, -0.01197, -0.006469), (-0.002012, -0.005908, -0.006469), (0.005119, -0.008225, -0.006469), (0.00193, -0.01804, -9.117e-05), (-0.005201, -0.01572, -9.117e-05), (-0.005201, -0.008225, -9.117e-05), (0.00193, -0.005908, -9.117e-05), (0.006337, -0.01197, -9.117e-05), (-4.099e-05, -0.01197, 0.00385), (-0.002626, 0.00776, -0.007758), (0.0001401, 0.007038, -0.000827), (-0.004817, 0.002048, -0.003424), (-0.009841, 0.00573, -0.007596), (-0.00799, 0.013, -0.007578), (-0.001821, 0.0138, -0.003394), (-0.005366, 0.004561, 0.003618), (-0.01153, 0.003753, -0.0005654), (-0.0135, 0.01052, -0.003133), (-0.008539, 0.01551, -0.0005359), (-0.003515, 0.01183, 0.003637), (-0.01073, 0.009796, 0.003798), (0.005084, -0.003292, 0.002793), (0.007721, -0.002265, 0.009735), (0.000854, 0.0001495, 0.007938), (0.001082, 0.002764, 0.0009145), (0.00809, 0.001965, -0.001628), (0.01219, -0.001143, 0.003823), (0.005348, 0.004426, 0.01215), (0.001245, 0.007533, 0.006697), (0.005717, 0.008655, 0.0007846), (0.01258, 0.006241, 0.002582), (0.01236, 0.003627, 0.009606), (0.008354, 0.009682, 0.007728)], [], [(0, 1, 2), (1, 0, 5), (0, 2, 3), (0, 3, 4), (0, 4, 5), (1, 5, 10), (2, 1, 6), (3, 2, 7), (4, 3, 8), (5, 4, 9), (1, 10, 6), (2, 6, 7), (3, 7, 8), (4, 8, 9), (5, 9, 10), (6, 10, 11), (7, 6, 11), (8, 7, 11), (9, 8, 11), (10, 9, 11), (12, 13, 14), (13, 12, 17), (12, 14, 15), (12, 15, 16), (12, 16, 17), (13, 17, 22), (14, 13, 18), (15, 14, 19), (16, 15, 20), (17, 16, 21), (13, 22, 18), (14, 18, 19), (15, 19, 20), (16, 20, 21), (17, 21, 22), (18, 22, 23), (19, 18, 23), (20, 19, 23), (21, 20, 23), (22, 21, 23), (24, 25, 26), (25, 24, 29), (24, 26, 27), (24, 27, 28), (24, 28, 29), (25, 29, 34), (26, 25, 30), (27, 26, 31), (28, 27, 32), (29, 28, 33), (25, 34, 30), (26, 30, 31), (27, 31, 32), (28, 32, 33), (29, 33, 34), (30, 34, 35), (31, 30, 35), (32, 31, 35), (33, 32, 35), (34, 33, 35)])
_uv = me_icosphere_006.uv_layers.new(name='UVMap')
_uv.uv.foreach_set('vector', [0.1818, 0.0, 0.2727, 0.1575, 0.09091, 0.1575, 0.2727, 0.1575, 0.3636, 0.0, 0.4545, 0.1575, 0.9091, 0.0, 1.0, 0.1575, 0.8182, 0.1575, 0.7273, 0.0, 0.8182, 0.1575, 0.6364, 0.1575, 0.5455, 0.0, 0.6364, 0.1575, 0.4545, 0.1575, 0.2727, 0.1575, 0.4545, 0.1575, 0.3636, 0.3149, 0.09091, 0.1575, 0.2727, 0.1575, 0.1818, 0.3149, 0.8182, 0.1575, 1.0, 0.1575, 0.9091, 0.3149, 0.6364, 0.1575, 0.8182, 0.1575, 0.7273, 0.3149, 0.4545, 0.1575, 0.6364, 0.1575, 0.5455, 0.3149, 0.2727, 0.1575, 0.3636, 0.3149, 0.1818, 0.3149, 0.09091, 0.1575, 0.1818, 0.3149, 0.0, 0.3149, 0.8182, 0.1575, 0.9091, 0.3149, 0.7273, 0.3149, 0.6364, 0.1575, 0.7273, 0.3149, 0.5455, 0.3149, 0.4545, 0.1575, 0.5455, 0.3149, 0.3636, 0.3149, 0.1818, 0.3149, 0.3636, 0.3149, 0.2727, 0.4724, 0.0, 0.3149, 0.1818, 0.3149, 0.09091, 0.4724, 0.7273, 0.3149, 0.9091, 0.3149, 0.8182, 0.4724, 0.5455, 0.3149, 0.7273, 0.3149, 0.6364, 0.4724, 0.3636, 0.3149, 0.5455, 0.3149, 0.4545, 0.4724, 0.1818, 0.0, 0.2727, 0.1575, 0.09091, 0.1575, 0.2727, 0.1575, 0.3636, 0.0, 0.4545, 0.1575, 0.9091, 0.0, 1.0, 0.1575, 0.8182, 0.1575, 0.7273, 0.0, 0.8182, 0.1575, 0.6364, 0.1575, 0.5455, 0.0, 0.6364, 0.1575, 0.4545, 0.1575, 0.2727, 0.1575, 0.4545, 0.1575, 0.3636, 0.3149, 0.09091, 0.1575, 0.2727, 0.1575, 0.1818, 0.3149, 0.8182, 0.1575, 1.0, 0.1575, 0.9091, 0.3149, 0.6364, 0.1575, 0.8182, 0.1575, 0.7273, 0.3149, 0.4545, 0.1575, 0.6364, 0.1575, 0.5455, 0.3149, 0.2727, 0.1575, 0.3636, 0.3149, 0.1818, 0.3149, 0.09091, 0.1575, 0.1818, 0.3149, 0.0, 0.3149, 0.8182, 0.1575, 0.9091, 0.3149, 0.7273, 0.3149, 0.6364, 0.1575, 0.7273, 0.3149, 0.5455, 0.3149, 0.4545, 0.1575, 0.5455, 0.3149, 0.3636, 0.3149, 0.1818, 0.3149, 0.3636, 0.3149, 0.2727, 0.4724, 0.0, 0.3149, 0.1818, 0.3149, 0.09091, 0.4724, 0.7273, 0.3149, 0.9091, 0.3149, 0.8182, 0.4724, 0.5455, 0.3149, 0.7273, 0.3149, 0.6364, 0.4724, 0.3636, 0.3149, 0.5455, 0.3149, 0.4545, 0.4724, 0.1818, 0.0, 0.2727, 0.1575, 0.09091, 0.1575, 0.2727, 0.1575, 0.3636, 0.0, 0.4545, 0.1575, 0.9091, 0.0, 1.0, 0.1575, 0.8182, 0.1575, 0.7273, 0.0, 0.8182, 0.1575, 0.6364, 0.1575, 0.5455, 0.0, 0.6364, 0.1575, 0.4545, 0.1575, 0.2727, 0.1575, 0.4545, 0.1575, 0.3636, 0.3149, 0.09091, 0.1575, 0.2727, 0.1575, 0.1818, 0.3149, 0.8182, 0.1575, 1.0, 0.1575, 0.9091, 0.3149, 0.6364, 0.1575, 0.8182, 0.1575, 0.7273, 0.3149, 0.4545, 0.1575, 0.6364, 0.1575, 0.5455, 0.3149, 0.2727, 0.1575, 0.3636, 0.3149, 0.1818, 0.3149, 0.09091, 0.1575, 0.1818, 0.3149, 0.0, 0.3149, 0.8182, 0.1575, 0.9091, 0.3149, 0.7273, 0.3149, 0.6364, 0.1575, 0.7273, 0.3149, 0.5455, 0.3149, 0.4545, 0.1575, 0.5455, 0.3149, 0.3636, 0.3149, 0.1818, 0.3149, 0.3636, 0.3149, 0.2727, 0.4724, 0.0, 0.3149, 0.1818, 0.3149, 0.09091, 0.4724, 0.7273, 0.3149, 0.9091, 0.3149, 0.8182, 0.4724, 0.5455, 0.3149, 0.7273, 0.3149, 0.6364, 0.4724, 0.3636, 0.3149, 0.5455, 0.3149, 0.4545, 0.4724])
me_icosphere_006.materials.append(mat_laurelbud)
me_icosphere_006.update()
me_icosphere_007 = bpy.data.meshes.new('Icosphere.007')
me_icosphere_007.from_pydata([(-4.099e-05, -0.01197, -0.01041), (0.005119, -0.01572, -0.006469), (-0.002012, -0.01804, -0.006469), (-0.006419, -0.01197, -0.006469), (-0.002012, -0.005908, -0.006469), (0.005119, -0.008225, -0.006469), (0.00193, -0.01804, -9.117e-05), (-0.005201, -0.01572, -9.117e-05), (-0.005201, -0.008225, -9.117e-05), (0.00193, -0.005908, -9.117e-05), (0.006337, -0.01197, -9.117e-05), (-4.099e-05, -0.01197, 0.00385), (-0.002626, 0.00776, -0.007758), (0.0001401, 0.007038, -0.000827), (-0.004817, 0.002048, -0.003424), (-0.009841, 0.00573, -0.007596), (-0.00799, 0.013, -0.007578), (-0.001821, 0.0138, -0.003394), (-0.005366, 0.004561, 0.003618), (-0.01153, 0.003753, -0.0005654), (-0.0135, 0.01052, -0.003133), (-0.008539, 0.01551, -0.0005359), (-0.003515, 0.01183, 0.003637), (-0.01073, 0.009796, 0.003798), (0.005084, -0.003292, 0.002793), (0.007721, -0.002265, 0.009735), (0.000854, 0.0001495, 0.007938), (0.001082, 0.002764, 0.0009145), (0.00809, 0.001965, -0.001628), (0.01219, -0.001143, 0.003823), (0.005348, 0.004426, 0.01215), (0.001245, 0.007533, 0.006697), (0.005717, 0.008655, 0.0007846), (0.01258, 0.006241, 0.002582), (0.01236, 0.003627, 0.009606), (0.008354, 0.009682, 0.007728)], [], [(0, 1, 2), (1, 0, 5), (0, 2, 3), (0, 3, 4), (0, 4, 5), (1, 5, 10), (2, 1, 6), (3, 2, 7), (4, 3, 8), (5, 4, 9), (1, 10, 6), (2, 6, 7), (3, 7, 8), (4, 8, 9), (5, 9, 10), (6, 10, 11), (7, 6, 11), (8, 7, 11), (9, 8, 11), (10, 9, 11), (12, 13, 14), (13, 12, 17), (12, 14, 15), (12, 15, 16), (12, 16, 17), (13, 17, 22), (14, 13, 18), (15, 14, 19), (16, 15, 20), (17, 16, 21), (13, 22, 18), (14, 18, 19), (15, 19, 20), (16, 20, 21), (17, 21, 22), (18, 22, 23), (19, 18, 23), (20, 19, 23), (21, 20, 23), (22, 21, 23), (24, 25, 26), (25, 24, 29), (24, 26, 27), (24, 27, 28), (24, 28, 29), (25, 29, 34), (26, 25, 30), (27, 26, 31), (28, 27, 32), (29, 28, 33), (25, 34, 30), (26, 30, 31), (27, 31, 32), (28, 32, 33), (29, 33, 34), (30, 34, 35), (31, 30, 35), (32, 31, 35), (33, 32, 35), (34, 33, 35)])
_uv = me_icosphere_007.uv_layers.new(name='UVMap')
_uv.uv.foreach_set('vector', [0.1818, 0.0, 0.2727, 0.1575, 0.09091, 0.1575, 0.2727, 0.1575, 0.3636, 0.0, 0.4545, 0.1575, 0.9091, 0.0, 1.0, 0.1575, 0.8182, 0.1575, 0.7273, 0.0, 0.8182, 0.1575, 0.6364, 0.1575, 0.5455, 0.0, 0.6364, 0.1575, 0.4545, 0.1575, 0.2727, 0.1575, 0.4545, 0.1575, 0.3636, 0.3149, 0.09091, 0.1575, 0.2727, 0.1575, 0.1818, 0.3149, 0.8182, 0.1575, 1.0, 0.1575, 0.9091, 0.3149, 0.6364, 0.1575, 0.8182, 0.1575, 0.7273, 0.3149, 0.4545, 0.1575, 0.6364, 0.1575, 0.5455, 0.3149, 0.2727, 0.1575, 0.3636, 0.3149, 0.1818, 0.3149, 0.09091, 0.1575, 0.1818, 0.3149, 0.0, 0.3149, 0.8182, 0.1575, 0.9091, 0.3149, 0.7273, 0.3149, 0.6364, 0.1575, 0.7273, 0.3149, 0.5455, 0.3149, 0.4545, 0.1575, 0.5455, 0.3149, 0.3636, 0.3149, 0.1818, 0.3149, 0.3636, 0.3149, 0.2727, 0.4724, 0.0, 0.3149, 0.1818, 0.3149, 0.09091, 0.4724, 0.7273, 0.3149, 0.9091, 0.3149, 0.8182, 0.4724, 0.5455, 0.3149, 0.7273, 0.3149, 0.6364, 0.4724, 0.3636, 0.3149, 0.5455, 0.3149, 0.4545, 0.4724, 0.1818, 0.0, 0.2727, 0.1575, 0.09091, 0.1575, 0.2727, 0.1575, 0.3636, 0.0, 0.4545, 0.1575, 0.9091, 0.0, 1.0, 0.1575, 0.8182, 0.1575, 0.7273, 0.0, 0.8182, 0.1575, 0.6364, 0.1575, 0.5455, 0.0, 0.6364, 0.1575, 0.4545, 0.1575, 0.2727, 0.1575, 0.4545, 0.1575, 0.3636, 0.3149, 0.09091, 0.1575, 0.2727, 0.1575, 0.1818, 0.3149, 0.8182, 0.1575, 1.0, 0.1575, 0.9091, 0.3149, 0.6364, 0.1575, 0.8182, 0.1575, 0.7273, 0.3149, 0.4545, 0.1575, 0.6364, 0.1575, 0.5455, 0.3149, 0.2727, 0.1575, 0.3636, 0.3149, 0.1818, 0.3149, 0.09091, 0.1575, 0.1818, 0.3149, 0.0, 0.3149, 0.8182, 0.1575, 0.9091, 0.3149, 0.7273, 0.3149, 0.6364, 0.1575, 0.7273, 0.3149, 0.5455, 0.3149, 0.4545, 0.1575, 0.5455, 0.3149, 0.3636, 0.3149, 0.1818, 0.3149, 0.3636, 0.3149, 0.2727, 0.4724, 0.0, 0.3149, 0.1818, 0.3149, 0.09091, 0.4724, 0.7273, 0.3149, 0.9091, 0.3149, 0.8182, 0.4724, 0.5455, 0.3149, 0.7273, 0.3149, 0.6364, 0.4724, 0.3636, 0.3149, 0.5455, 0.3149, 0.4545, 0.4724, 0.1818, 0.0, 0.2727, 0.1575, 0.09091, 0.1575, 0.2727, 0.1575, 0.3636, 0.0, 0.4545, 0.1575, 0.9091, 0.0, 1.0, 0.1575, 0.8182, 0.1575, 0.7273, 0.0, 0.8182, 0.1575, 0.6364, 0.1575, 0.5455, 0.0, 0.6364, 0.1575, 0.4545, 0.1575, 0.2727, 0.1575, 0.4545, 0.1575, 0.3636, 0.3149, 0.09091, 0.1575, 0.2727, 0.1575, 0.1818, 0.3149, 0.8182, 0.1575, 1.0, 0.1575, 0.9091, 0.3149, 0.6364, 0.1575, 0.8182, 0.1575, 0.7273, 0.3149, 0.4545, 0.1575, 0.6364, 0.1575, 0.5455, 0.3149, 0.2727, 0.1575, 0.3636, 0.3149, 0.1818, 0.3149, 0.09091, 0.1575, 0.1818, 0.3149, 0.0, 0.3149, 0.8182, 0.1575, 0.9091, 0.3149, 0.7273, 0.3149, 0.6364, 0.1575, 0.7273, 0.3149, 0.5455, 0.3149, 0.4545, 0.1575, 0.5455, 0.3149, 0.3636, 0.3149, 0.1818, 0.3149, 0.3636, 0.3149, 0.2727, 0.4724, 0.0, 0.3149, 0.1818, 0.3149, 0.09091, 0.4724, 0.7273, 0.3149, 0.9091, 0.3149, 0.8182, 0.4724, 0.5455, 0.3149, 0.7273, 0.3149, 0.6364, 0.4724, 0.3636, 0.3149, 0.5455, 0.3149, 0.4545, 0.4724])
me_icosphere_007.materials.append(mat_laurelbud)
me_icosphere_007.update()
me_icosphere_008 = bpy.data.meshes.new('Icosphere.008')
me_icosphere_008.from_pydata([(-4.099e-05, -0.01197, -0.01041), (0.005119, -0.01572, -0.006469), (-0.002012, -0.01804, -0.006469), (-0.006419, -0.01197, -0.006469), (-0.002012, -0.005908, -0.006469), (0.005119, -0.008225, -0.006469), (0.00193, -0.01804, -9.117e-05), (-0.005201, -0.01572, -9.117e-05), (-0.005201, -0.008225, -9.117e-05), (0.00193, -0.005908, -9.117e-05), (0.006337, -0.01197, -9.117e-05), (-4.099e-05, -0.01197, 0.00385), (-0.002626, 0.00776, -0.007758), (0.0001401, 0.007038, -0.000827), (-0.004817, 0.002048, -0.003424), (-0.009841, 0.00573, -0.007596), (-0.00799, 0.013, -0.007578), (-0.001821, 0.0138, -0.003394), (-0.005366, 0.004561, 0.003618), (-0.01153, 0.003753, -0.0005654), (-0.0135, 0.01052, -0.003133), (-0.008539, 0.01551, -0.0005359), (-0.003515, 0.01183, 0.003637), (-0.01073, 0.009796, 0.003798), (0.005084, -0.003292, 0.002793), (0.007721, -0.002265, 0.009735), (0.000854, 0.0001495, 0.007938), (0.001082, 0.002764, 0.0009145), (0.00809, 0.001965, -0.001628), (0.01219, -0.001143, 0.003823), (0.005348, 0.004426, 0.01215), (0.001245, 0.007533, 0.006697), (0.005717, 0.008655, 0.0007846), (0.01258, 0.006241, 0.002582), (0.01236, 0.003627, 0.009606), (0.008354, 0.009682, 0.007728)], [], [(0, 1, 2), (1, 0, 5), (0, 2, 3), (0, 3, 4), (0, 4, 5), (1, 5, 10), (2, 1, 6), (3, 2, 7), (4, 3, 8), (5, 4, 9), (1, 10, 6), (2, 6, 7), (3, 7, 8), (4, 8, 9), (5, 9, 10), (6, 10, 11), (7, 6, 11), (8, 7, 11), (9, 8, 11), (10, 9, 11), (12, 13, 14), (13, 12, 17), (12, 14, 15), (12, 15, 16), (12, 16, 17), (13, 17, 22), (14, 13, 18), (15, 14, 19), (16, 15, 20), (17, 16, 21), (13, 22, 18), (14, 18, 19), (15, 19, 20), (16, 20, 21), (17, 21, 22), (18, 22, 23), (19, 18, 23), (20, 19, 23), (21, 20, 23), (22, 21, 23), (24, 25, 26), (25, 24, 29), (24, 26, 27), (24, 27, 28), (24, 28, 29), (25, 29, 34), (26, 25, 30), (27, 26, 31), (28, 27, 32), (29, 28, 33), (25, 34, 30), (26, 30, 31), (27, 31, 32), (28, 32, 33), (29, 33, 34), (30, 34, 35), (31, 30, 35), (32, 31, 35), (33, 32, 35), (34, 33, 35)])
_uv = me_icosphere_008.uv_layers.new(name='UVMap')
_uv.uv.foreach_set('vector', [0.1818, 0.0, 0.2727, 0.1575, 0.09091, 0.1575, 0.2727, 0.1575, 0.3636, 0.0, 0.4545, 0.1575, 0.9091, 0.0, 1.0, 0.1575, 0.8182, 0.1575, 0.7273, 0.0, 0.8182, 0.1575, 0.6364, 0.1575, 0.5455, 0.0, 0.6364, 0.1575, 0.4545, 0.1575, 0.2727, 0.1575, 0.4545, 0.1575, 0.3636, 0.3149, 0.09091, 0.1575, 0.2727, 0.1575, 0.1818, 0.3149, 0.8182, 0.1575, 1.0, 0.1575, 0.9091, 0.3149, 0.6364, 0.1575, 0.8182, 0.1575, 0.7273, 0.3149, 0.4545, 0.1575, 0.6364, 0.1575, 0.5455, 0.3149, 0.2727, 0.1575, 0.3636, 0.3149, 0.1818, 0.3149, 0.09091, 0.1575, 0.1818, 0.3149, 0.0, 0.3149, 0.8182, 0.1575, 0.9091, 0.3149, 0.7273, 0.3149, 0.6364, 0.1575, 0.7273, 0.3149, 0.5455, 0.3149, 0.4545, 0.1575, 0.5455, 0.3149, 0.3636, 0.3149, 0.1818, 0.3149, 0.3636, 0.3149, 0.2727, 0.4724, 0.0, 0.3149, 0.1818, 0.3149, 0.09091, 0.4724, 0.7273, 0.3149, 0.9091, 0.3149, 0.8182, 0.4724, 0.5455, 0.3149, 0.7273, 0.3149, 0.6364, 0.4724, 0.3636, 0.3149, 0.5455, 0.3149, 0.4545, 0.4724, 0.1818, 0.0, 0.2727, 0.1575, 0.09091, 0.1575, 0.2727, 0.1575, 0.3636, 0.0, 0.4545, 0.1575, 0.9091, 0.0, 1.0, 0.1575, 0.8182, 0.1575, 0.7273, 0.0, 0.8182, 0.1575, 0.6364, 0.1575, 0.5455, 0.0, 0.6364, 0.1575, 0.4545, 0.1575, 0.2727, 0.1575, 0.4545, 0.1575, 0.3636, 0.3149, 0.09091, 0.1575, 0.2727, 0.1575, 0.1818, 0.3149, 0.8182, 0.1575, 1.0, 0.1575, 0.9091, 0.3149, 0.6364, 0.1575, 0.8182, 0.1575, 0.7273, 0.3149, 0.4545, 0.1575, 0.6364, 0.1575, 0.5455, 0.3149, 0.2727, 0.1575, 0.3636, 0.3149, 0.1818, 0.3149, 0.09091, 0.1575, 0.1818, 0.3149, 0.0, 0.3149, 0.8182, 0.1575, 0.9091, 0.3149, 0.7273, 0.3149, 0.6364, 0.1575, 0.7273, 0.3149, 0.5455, 0.3149, 0.4545, 0.1575, 0.5455, 0.3149, 0.3636, 0.3149, 0.1818, 0.3149, 0.3636, 0.3149, 0.2727, 0.4724, 0.0, 0.3149, 0.1818, 0.3149, 0.09091, 0.4724, 0.7273, 0.3149, 0.9091, 0.3149, 0.8182, 0.4724, 0.5455, 0.3149, 0.7273, 0.3149, 0.6364, 0.4724, 0.3636, 0.3149, 0.5455, 0.3149, 0.4545, 0.4724, 0.1818, 0.0, 0.2727, 0.1575, 0.09091, 0.1575, 0.2727, 0.1575, 0.3636, 0.0, 0.4545, 0.1575, 0.9091, 0.0, 1.0, 0.1575, 0.8182, 0.1575, 0.7273, 0.0, 0.8182, 0.1575, 0.6364, 0.1575, 0.5455, 0.0, 0.6364, 0.1575, 0.4545, 0.1575, 0.2727, 0.1575, 0.4545, 0.1575, 0.3636, 0.3149, 0.09091, 0.1575, 0.2727, 0.1575, 0.1818, 0.3149, 0.8182, 0.1575, 1.0, 0.1575, 0.9091, 0.3149, 0.6364, 0.1575, 0.8182, 0.1575, 0.7273, 0.3149, 0.4545, 0.1575, 0.6364, 0.1575, 0.5455, 0.3149, 0.2727, 0.1575, 0.3636, 0.3149, 0.1818, 0.3149, 0.09091, 0.1575, 0.1818, 0.3149, 0.0, 0.3149, 0.8182, 0.1575, 0.9091, 0.3149, 0.7273, 0.3149, 0.6364, 0.1575, 0.7273, 0.3149, 0.5455, 0.3149, 0.4545, 0.1575, 0.5455, 0.3149, 0.3636, 0.3149, 0.1818, 0.3149, 0.3636, 0.3149, 0.2727, 0.4724, 0.0, 0.3149, 0.1818, 0.3149, 0.09091, 0.4724, 0.7273, 0.3149, 0.9091, 0.3149, 0.8182, 0.4724, 0.5455, 0.3149, 0.7273, 0.3149, 0.6364, 0.4724, 0.3636, 0.3149, 0.5455, 0.3149, 0.4545, 0.4724])
me_icosphere_008.materials.append(mat_laurelbud)
me_icosphere_008.update()

# ---- objects
ob_laurelleaf = bpy.data.objects.new('LaurelLeaf', me_plane_001)
ob_laurelbranch = bpy.data.objects.new('LaurelBranch', me_cylinder_001)
ob_laurelleaf_001 = bpy.data.objects.new('LaurelLeaf.001', me_plane_002)
ob_laurelleaf_002 = bpy.data.objects.new('LaurelLeaf.002', me_plane_003)
ob_laurelleaf_003 = bpy.data.objects.new('LaurelLeaf.003', me_plane_004)
ob_laurelleaf_004 = bpy.data.objects.new('LaurelLeaf.004', me_plane_005)
ob_laurelleaf_005 = bpy.data.objects.new('LaurelLeaf.005', me_plane_006)
ob_laurelleaf_006 = bpy.data.objects.new('LaurelLeaf.006', me_plane_007)
ob_laurelleaf_007 = bpy.data.objects.new('LaurelLeaf.007', me_plane_008)
ob_laurelleaf_008 = bpy.data.objects.new('LaurelLeaf.008', me_plane_009)
ob_laurelleaf_009 = bpy.data.objects.new('LaurelLeaf.009', me_plane_010)
ob_laurelbud = bpy.data.objects.new('LaurelBud', me_icosphere_002)
ob_laurelbud_001 = bpy.data.objects.new('LaurelBud.001', me_icosphere_003)
ob_laurelbud_002 = bpy.data.objects.new('LaurelBud.002', me_icosphere_004)
ob_laurelbud_003 = bpy.data.objects.new('LaurelBud.003', me_icosphere_005)
ob_laurelbud_004 = bpy.data.objects.new('LaurelBud.004', me_icosphere_006)
ob_laurelbud_005 = bpy.data.objects.new('LaurelBud.005', me_icosphere_007)
ob_laurelbud_006 = bpy.data.objects.new('LaurelBud.006', me_icosphere_008)

# ---- transforms, parenting, visibility, modifiers, constraints
ob_laurelleaf.location = (-0.01429, 0.2896, 0.004383)
ob_laurelleaf.rotation_euler = (1.074e-08, -0.3872, 0.1429)
ob_laurelbranch.location = (-1.135e-26, -3.858e-18, 5.11e-11)
ob_laurelbranch.rotation_euler = (-1.571, -2.22e-16, 2.22e-16)
ob_laurelleaf_001.location = (0.04429, -0.07903, 0.02212)
ob_laurelleaf_001.rotation_euler = (0.2473, 0.4781, -0.3933)
ob_laurelleaf_002.location = (-0.04669, -0.02319, 0.01369)
ob_laurelleaf_002.rotation_euler = (2.942, -0.09518, -2.632)
ob_laurelleaf_003.location = (0.03809, 0.0443, 0.008968)
ob_laurelleaf_003.rotation_euler = (0.06024, 0.7044, -0.3631)
ob_laurelleaf_004.location = (-0.03825, 0.06386, 0.02289)
ob_laurelleaf_004.rotation_euler = (0.2498, -0.7282, 0.3113)
ob_laurelleaf_005.location = (0.03419, 0.1142, 0.008427)
ob_laurelleaf_005.rotation_euler = (-0.1804, 3.344, -0.2247)
ob_laurelleaf_006.location = (0.04758, 0.1796, 0.01498)
ob_laurelleaf_006.rotation_euler = (0.1581, 0.4664, -0.4647)
ob_laurelleaf_007.location = (-0.04614, 0.2074, 0.0199)
ob_laurelleaf_007.rotation_euler = (2.826, 0.6478, 3.55)
ob_laurelleaf_008.location = (0.03278, 0.253, 0.03376)
ob_laurelleaf_008.rotation_euler = (0.357, 0.3319, -0.2816)
ob_laurelleaf_009.location = (-0.05638, 0.1609, 0.01614)
ob_laurelleaf_009.rotation_euler = (0.133, -0.4388, 0.4354)
ob_laurelbud.location = (0.004632, -0.07305, 0.01958)
ob_laurelbud.rotation_euler = (0.1744, 0.6044, -0.3235)
ob_laurelbud_001.location = (-0.01639, 0.00375, 0.02111)
ob_laurelbud_001.rotation_euler = (0.1744, 0.6044, 0.3264)
ob_laurelbud_002.location = (0.01284, 0.06015, 0.0158)
ob_laurelbud_002.rotation_euler = (-2.07, 1.39, -2.236)
ob_laurelbud_003.location = (-0.01076, 0.09037, 0.0261)
ob_laurelbud_003.rotation_euler = (1.552, 1.326, -0.6161)
ob_laurelbud_004.location = (-0.001506, 0.2044, 0.02364)
ob_laurelbud_004.rotation_euler = (2.2, -0.7734, -2.852)
ob_laurelbud_005.location = (-0.02583, 0.2154, 0.01128)
ob_laurelbud_005.rotation_euler = (0.4753, 0.9824, -6.993)
ob_laurelbud_006.location = (0.0135, 0.1173, 0.02453)
ob_laurelbud_006.rotation_euler = (-0.01728, 0.7475, -2.207)

# ---- collection membership
col_collection.objects.link(ob_laurelleaf)
col_collection.objects.link(ob_laurelbranch)
col_collection.objects.link(ob_laurelleaf_001)
col_collection.objects.link(ob_laurelleaf_002)
col_collection.objects.link(ob_laurelleaf_003)
col_collection.objects.link(ob_laurelleaf_004)
col_collection.objects.link(ob_laurelleaf_005)
col_collection.objects.link(ob_laurelleaf_006)
col_collection.objects.link(ob_laurelleaf_007)
col_collection.objects.link(ob_laurelleaf_008)
col_collection.objects.link(ob_laurelleaf_009)
col_collection.objects.link(ob_laurelbud)
col_collection.objects.link(ob_laurelbud_001)
col_collection.objects.link(ob_laurelbud_002)
col_collection.objects.link(ob_laurelbud_003)
col_collection.objects.link(ob_laurelbud_004)
col_collection.objects.link(ob_laurelbud_005)
col_collection.objects.link(ob_laurelbud_006)

# ---- scene / render settings (as saved in the file)
scene.frame_start = 1; scene.frame_end = 250; scene.frame_set(1)
scene.render.engine = 'BLENDER_EEVEE_NEXT'
scene.cycles.sampling_pattern = 'TABULATED_SOBOL'
bpy.context.view_layer.update()

# ---- added for rendering (the .blend has no active camera and no usable light): camera, sun
cam_auto = bpy.data.cameras.new('AutoCamera')
cam_auto.lens = 50.0
cam_auto.sensor_width = 36.0
cam_auto.clip_end = 1000.0
ob_auto_camera = bpy.data.objects.new('AutoCamera', cam_auto)
scene.collection.objects.link(ob_auto_camera)
ob_auto_camera.location = (0.60529, -0.643212, 0.515512)
ob_auto_camera.rotation_euler = (1.09748, -7.21219e-08, 0.694738)
scene.camera = ob_auto_camera
light_auto_sun = bpy.data.lights.new('AutoSun', 'SUN')
light_auto_sun.energy = 3.0
light_auto_sun.angle = 0.0523599
ob_auto_sun = bpy.data.objects.new('AutoSun', light_auto_sun)
scene.collection.objects.link(ob_auto_sun)
ob_auto_sun.rotation_euler = (0.872665, 0.174533, 0.523599)
bpy.context.view_layer.update()

